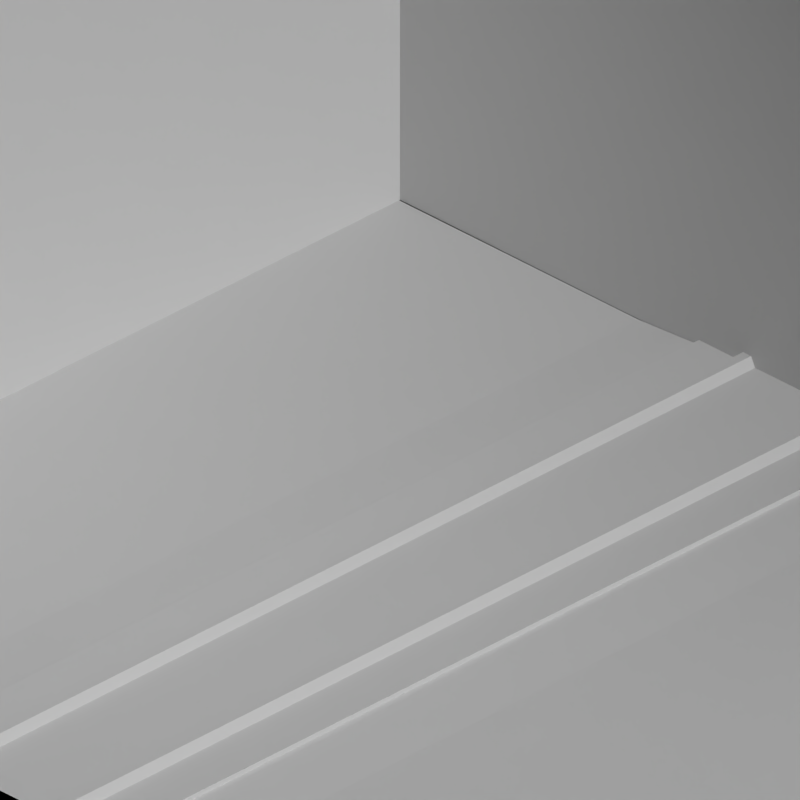 # Source: temp.blend  (saved by Blender 2.63.0; exported with 4.5.12 LTS)
import bpy
from mathutils import Matrix  # noqa: F401  (used for matrix-valued properties, if any)

bpy.ops.wm.read_factory_settings(use_empty=True)
scene = bpy.context.scene
scene.name = 'Scene'

# ---- collections
col_collection_1 = bpy.data.collections.new('Collection 1'); scene.collection.children.link(col_collection_1)
col_collection_2 = bpy.data.collections.new('Collection 2'); scene.collection.children.link(col_collection_2)

# ---- materials (node trees are filled in below, after node groups)
mat_rail_steelshiny = bpy.data.materials.new('Rail_SteelShiny')
mat_cc_normal = bpy.data.materials.new('CC_Normal')
mat_paint_white = bpy.data.materials.new('Paint_White')
mat_paint_black = bpy.data.materials.new('Paint_Black')
mat_glass_opaque = bpy.data.materials.new('Glass_Opaque')
mat_paint_yellow = bpy.data.materials.new('Paint_Yellow')
mat_special_shadowonlybackground = bpy.data.materials.new('Special_ShadowOnlyBackground')
mat_special_background = bpy.data.materials.new('Special_Background')
mat_special_shadowonly = bpy.data.materials.new('Special_ShadowOnly')

# ---- material node trees

# ---- world
world_world = bpy.data.worlds.new('World'); scene.world = world_world
world_world.color = (0.0, 0.0, 0.0)
world_world.use_sun_shadow = False
world_world.sun_shadow_jitter_overblur = 0.0
world_world.cycles.sampling_method = 'MANUAL'
world_world.cycles.sample_map_resolution = 256
world_world.light_settings.ao_factor = 0.5

# ---- cameras
cam_camera = bpy.data.cameras.new('Camera')
cam_camera.type = 'ORTHO'
cam_camera.clip_end = 100.0
cam_camera.lens = 35.0
cam_camera.sensor_width = 32.0
cam_camera.sensor_height = 18.0
cam_camera.ortho_scale = 1.414
cam_camera.dof.focus_distance = 0.0
cam_camera.dof.aperture_fstop = 128.0

# ---- lights
light_lamp = bpy.data.lights.new('Lamp', 'SUN')
light_lamp.transmission_factor = 0.0
light_lamp.cutoff_distance = 30.0
light_lamp.use_shadow = False
light_lamp.angle = 1.571
light_lamp.energy = 1.0
light_lamp.shadow_buffer_clip_start = 1.001
light_lamp.shadow_soft_size = 1.0
light_lamp.shadow_cascade_max_distance = 1000.0
light_lamp.cycles.use_multiple_importance_sampling = False
light_lamp_001 = bpy.data.lights.new('Lamp.001', 'SUN')
light_lamp_001.transmission_factor = 0.0
light_lamp_001.cutoff_distance = 30.0
light_lamp_001.angle = 1.571
light_lamp_001.energy = 1.0
light_lamp_001.shadow_buffer_clip_start = 1.001
light_lamp_001.shadow_soft_size = 1.0
light_lamp_001.shadow_cascade_max_distance = 1000.0
light_lamp_001.cycles.use_multiple_importance_sampling = False

# ---- meshes
me_cube_012 = bpy.data.meshes.new('Cube.012')
me_cube_012.from_pydata([(0.23, 0.27, 0.09), (0.23, 0.27, 0.41), (0.13, 0.27, 0.07), (0.13, 0.27, 0.44), (0.0, 0.27, 0.44), (0.2, 0.27, 0.07), (0.2, 0.27, 0.42), (0.13, 0.27, 0.43), (0.23, 0.27, 0.4), (0.0, 0.27, 0.43), (0.2, 0.27, 0.41), (0.0, 0.27, 0.07), (0.23, 0.47, 0.09), (0.23, 0.47, 0.41), (0.13, 0.5, 0.09), (0.13, 0.5, 0.41), (0.0, 0.5, 0.41), (0.2, 0.49, 0.09), (0.2, 0.49, 0.41), (0.13, 0.5, 0.4), (0.23, 0.47, 0.4), (0.0, 0.5, 0.4), (0.2, 0.49, 0.4), (0.0, 0.5, 0.09), (0.13, 0.44, 0.44), (0.0, 0.44, 0.44), (0.23, 0.44, 0.4), (0.23, 0.44, 0.09), (0.23, 0.44, 0.41), (0.13, 0.44, 0.07), (0.0, 0.44, 0.07), (0.2, 0.44, 0.42), (0.2, 0.44, 0.07), (0.13, 0.27, 0.24), (0.2, 0.27, 0.24), (0.0, 0.27, 0.24), (0.23, 0.27, 0.24), (0.13, 0.5, 0.24), (0.2, 0.49, 0.24), (0.0, 0.5, 0.24), (0.23, 0.47, 0.24), (0.23, 0.44, 0.24), (0.23, 0.3, 0.24), (0.2, 0.3, 0.07), (0.0, 0.3, 0.07), (0.23, 0.3, 0.09), (0.13, 0.3, 0.44), (0.2, 0.3, 0.42), (0.13, 0.3, 0.07), (0.23, 0.3, 0.41), (0.23, 0.3, 0.4), (0.0, 0.3, 0.44), (0.22, 0.433, 0.392), (0.22, 0.433, 0.248), (0.22, 0.307, 0.248), (0.22, 0.307, 0.392), (0.07, 0.27, 0.44), (0.07, 0.27, 0.07), (0.07, 0.27, 0.43), (0.07, 0.5, 0.41), (0.07, 0.5, 0.09), (0.07, 0.5, 0.4), (0.07, 0.44, 0.44), (0.07, 0.44, 0.07), (0.07, 0.27, 0.24), (0.07, 0.5, 0.24), (0.07, 0.3, 0.07), (0.07, 0.3, 0.44), (0.0765, 0.4995, 0.248), (0.0765, 0.4995, 0.392), (0.1935, 0.4905, 0.248), (0.1305, 0.4995, 0.248), (0.1935, 0.4905, 0.392), (0.1305, 0.4995, 0.392), (-4.257e-09, 0.51, 0.09), (-4.257e-09, 0.51, 0.23), (0.06, 0.51, 0.09), (0.06, 0.51, 0.23), (-0.19, 0.49, 0.1), (-0.19, 0.51, 0.1), (-0.11, 0.51, 0.1), (-0.11, 0.49, 0.1), (-0.19, 0.49, 0.12), (-0.19, 0.51, 0.12), (-0.11, 0.51, 0.12), (-0.11, 0.49, 0.12), (-0.19, 0.49, 0.13), (-0.19, 0.51, 0.13), (-0.13, 0.51, 0.13), (-0.13, 0.49, 0.13), (-0.19, 0.49, 0.15), (-0.19, 0.51, 0.15), (-0.13, 0.51, 0.15), (-0.13, 0.49, 0.15), (-0.19, 0.49, 0.16), (-0.19, 0.51, 0.16), (-0.15, 0.51, 0.16), (-0.15, 0.49, 0.16), (-0.19, 0.49, 0.18), (-0.19, 0.51, 0.18), (-0.15, 0.51, 0.18), (-0.15, 0.49, 0.18)], [], [(58, 56, 4, 9), (36, 8, 10, 34), (34, 10, 7, 33), (64, 58, 9, 35), (10, 6, 3, 7), (8, 1, 6, 10), (61, 21, 16, 59), (40, 38, 22, 20), (65, 61, 69, 68), (65, 39, 21, 61), (22, 19, 15, 18), (20, 22, 18, 13), (62, 24, 15, 59), (42, 50, 8, 36), (50, 49, 1, 8), (66, 48, 2, 57), (31, 28, 13, 18), (27, 32, 17, 12), (32, 29, 14, 17), (47, 46, 3, 6), (67, 46, 24, 62), (40, 20, 26, 41), (20, 13, 28, 26), (60, 14, 29, 63), (47, 49, 28, 31), (45, 43, 32, 27), (43, 48, 29, 32), (18, 15, 24, 31), (0, 36, 34, 5), (5, 34, 33, 2), (57, 64, 35, 11), (12, 17, 38, 40), (17, 14, 37, 38), (77, 75, 39, 65), (45, 42, 36, 0), (12, 40, 41, 27), (53, 52, 55, 54), (27, 41, 42, 45), (31, 24, 46, 47), (63, 29, 48, 66), (26, 28, 49, 50), (6, 1, 49, 47), (55, 52, 26, 50), (41, 26, 52, 53), (56, 3, 46, 67), (0, 5, 43, 45), (5, 2, 48, 43), (42, 41, 53, 54), (50, 42, 54, 55), (7, 3, 56, 58), (33, 7, 58, 64), (19, 61, 59, 15), (71, 70, 38, 37), (25, 62, 59, 16), (44, 66, 57, 11), (51, 67, 62, 25), (23, 60, 63, 30), (2, 33, 64, 57), (14, 60, 65, 37), (30, 63, 66, 44), (4, 56, 67, 51), (71, 68, 69, 73), (19, 22, 72, 73), (68, 71, 37, 65), (70, 71, 73, 72), (70, 72, 22, 38), (61, 19, 73, 69), (76, 74, 75, 77), (75, 74, 23, 39), (76, 77, 65, 60), (60, 23, 74, 76), (82, 83, 79, 78), (83, 84, 80, 79), (84, 85, 81, 80), (85, 82, 78, 81), (78, 79, 80, 81), (85, 84, 83, 82), (90, 91, 87, 86), (91, 92, 88, 87), (92, 93, 89, 88), (93, 90, 86, 89), (86, 87, 88, 89), (93, 92, 91, 90), (98, 99, 95, 94), (99, 100, 96, 95), (100, 101, 97, 96), (101, 98, 94, 97), (94, 95, 96, 97), (101, 100, 99, 98)])
me_cube_012.polygons.foreach_set('use_smooth', [1, 1, 1, 1, 1, 1, 1, 1, 1, 1, 1, 1, 1, 1, 1, 1, 1, 1, 1, 1, 1, 1, 1, 1, 1, 1, 1, 1, 1, 1, 1, 1, 1, 1, 1, 1, 1, 1, 1, 1, 1, 1, 1, 1, 1, 1, 1, 1, 1, 1, 1, 1, 1, 1, 1, 1, 1, 1, 1, 1, 1, 1, 1, 1, 1, 1, 1, 1, 1, 1, 1, 0, 0, 0, 0, 0, 0, 0, 0, 0, 0, 0, 0, 0, 0, 0, 0, 0, 0])
me_cube_012.polygons.foreach_set('material_index', [5, 5, 5, 5, 5, 5, 5, 5, 5, 5, 5, 5, 5, 5, 5, 5, 5, 5, 5, 5, 5, 5, 5, 5, 5, 5, 5, 5, 5, 5, 5, 5, 5, 5, 5, 5, 4, 5, 5, 5, 5, 5, 5, 5, 5, 5, 5, 5, 5, 5, 5, 5, 5, 5, 5, 5, 5, 5, 5, 5, 5, 4, 5, 5, 4, 5, 5, 5, 5, 5, 5, 0, 0, 0, 0, 0, 0, 0, 0, 0, 0, 0, 0, 0, 0, 0, 0, 0, 0])
me_cube_012.materials.append(mat_rail_steelshiny)
me_cube_012.materials.append(mat_cc_normal)
me_cube_012.materials.append(mat_paint_white)
me_cube_012.materials.append(mat_paint_black)
me_cube_012.materials.append(mat_glass_opaque)
me_cube_012.materials.append(mat_paint_yellow)
me_cube_012.use_remesh_preserve_volume = False
me_cube_012.use_remesh_preserve_attributes = False
me_cube_012.use_mirror_vertex_groups = False
me_cube_012.update()
me_cube_011 = bpy.data.meshes.new('Cube.011')
me_cube_011.from_pydata([(0.23, 0.24, 0.3631), (0.23, 0.24, 0.4), (0.23, 0.24, 0.3815), (0.23, 1.863e-09, 0.4), (0.23, -2.98e-08, 0.16), (0.23, 0.24, 0.16), (0.23, 0.24, 0.3446), (0.23, 0.24, 0.3262), (0.23, 0.24, 0.3077), (0.23, 0.24, 0.2892), (0.23, 0.24, 0.2708), (0.23, 0.24, 0.2523), (0.23, 0.24, 0.2338), (0.23, 0.24, 0.2154), (0.23, 0.24, 0.1969), (0.23, 0.24, 0.1785), (0.23, -5.731e-10, 0.3815), (0.23, -3.009e-09, 0.3631), (0.23, -5.445e-09, 0.3446), (0.23, -7.88e-09, 0.3262), (0.23, -1.032e-08, 0.3077), (0.23, -1.275e-08, 0.2892), (0.23, -1.519e-08, 0.2708), (0.23, -1.762e-08, 0.2523), (0.23, -2.006e-08, 0.2338), (0.23, -2.25e-08, 0.2154), (0.23, -2.493e-08, 0.1969), (0.23, -2.737e-08, 0.1785), (0.18, 0.24, 0.3631), (0.18, 0.24, 0.3446), (0.18, 0.24, 0.3262), (0.18, 0.24, 0.3077), (0.18, 0.24, 0.2892), (0.18, 0.24, 0.2708), (0.18, 0.24, 0.2523), (0.18, 0.24, 0.2338), (0.18, 0.24, 0.2154), (0.18, 0.24, 0.1969), (0.18, -3.009e-09, 0.3631), (0.18, -5.445e-09, 0.3446), (0.18, -7.88e-09, 0.3262), (0.18, -1.032e-08, 0.3077), (0.18, -1.275e-08, 0.2892), (0.18, -1.519e-08, 0.2708), (0.18, -1.762e-08, 0.2523), (0.18, -2.006e-08, 0.2338), (0.18, -2.25e-08, 0.2154), (0.18, -2.493e-08, 0.1969)], [], [(16, 3, 1, 2), (4, 27, 15, 5), (27, 26, 14, 15), (25, 24, 12, 13), (43, 33, 10, 22), (23, 22, 10, 11), (17, 0, 28, 38), (21, 20, 8, 9), (35, 34, 11, 12), (19, 18, 6, 7), (17, 16, 2, 0), (47, 46, 36, 37), (45, 44, 34, 35), (43, 42, 32, 33), (41, 40, 30, 31), (39, 38, 28, 29), (31, 30, 7, 8), (21, 9, 32, 42), (47, 37, 14, 26), (37, 36, 13, 14), (41, 31, 8, 20), (25, 13, 36, 46), (33, 32, 9, 10), (19, 7, 30, 40), (29, 28, 0, 6), (45, 35, 12, 24), (39, 29, 6, 18), (23, 11, 34, 44)])
me_cube_011.polygons.foreach_set('material_index', [1, 1, 1, 1, 3, 1, 3, 1, 3, 1, 1, 3, 3, 3, 3, 3, 3, 3, 3, 3, 3, 3, 3, 3, 3, 3, 3, 3])
me_cube_011.materials.append(mat_rail_steelshiny)
me_cube_011.materials.append(mat_cc_normal)
me_cube_011.materials.append(mat_paint_white)
me_cube_011.materials.append(mat_paint_black)
me_cube_011.materials.append(mat_glass_opaque)
me_cube_011.materials.append(mat_paint_yellow)
me_cube_011.use_remesh_preserve_volume = False
me_cube_011.use_remesh_preserve_attributes = False
me_cube_011.use_mirror_vertex_groups = False
me_cube_011.update()
me_cube_010 = bpy.data.meshes.new('Cube.010')
me_cube_010.from_pydata([(0.23, 0.27, 0.09), (0.23, 0.27, 0.41), (0.13, 0.27, 0.07), (0.13, 0.27, 0.44), (0.0, 0.27, 0.44), (0.2, 0.27, 0.07), (0.2, 0.27, 0.42), (0.13, 0.27, 0.43), (0.23, 0.27, 0.4), (0.0, 0.27, 0.43), (0.2, 0.27, 0.41), (0.0, 0.27, 0.07), (0.13, 0.27, 0.24), (0.2, 0.27, 0.24), (0.0, 0.27, 0.24), (0.23, 0.27, 0.24), (0.07, 0.27, 0.44), (0.07, 0.27, 0.07), (0.07, 0.27, 0.43), (0.07, 0.27, 0.24), (0.23, 0.0, 0.09), (0.13, 0.0, 0.07), (0.2, 0.0, 0.42), (0.07, 0.0, 0.44), (0.13, 0.23, 0.45), (0.07, 0.23, 0.45), (0.0, 0.24, 0.44), (0.07, 0.24, 0.44), (0.13, 0.24, 0.44), (0.2, 0.24, 0.42), (0.0, 0.24, 0.07), (0.07, 0.24, 0.07), (0.23, 0.24, 0.4), (0.23, 0.24, 0.24), (0.23, 0.24, 0.41), (0.23, 0.24, 0.09), (0.13, 0.24, 0.07), (0.2, 0.24, 0.07), (0.07, 0.0, 0.07), (0.23, 0.0, 0.41), (0.0, 0.0, 0.07), (0.2, 0.0, 0.07), (0.13, 0.0, 0.45), (0.0, 1.863e-09, 0.44), (0.13, 1.863e-09, 0.44), (0.23, 1.863e-09, 0.4), (0.07, 1.863e-09, 0.45), (0.13, 0.27, 0.16), (0.2, 0.27, 0.16), (0.0, 0.27, 0.16), (0.23, 0.27, 0.16), (0.07, 0.27, 0.16), (0.23, -2.98e-08, 0.16), (0.23, 0.24, 0.16)], [], [(18, 9, 4, 16), (15, 13, 10, 8), (13, 12, 7, 10), (19, 14, 9, 18), (10, 7, 3, 6), (8, 10, 6, 1), (50, 48, 13, 15), (48, 47, 12, 13), (51, 49, 14, 19), (7, 18, 16, 3), (12, 19, 18, 7), (47, 51, 19, 12), (27, 28, 3, 16), (31, 30, 11, 17), (53, 35, 0, 50), (29, 34, 1, 6), (35, 37, 5, 0), (37, 36, 2, 5), (16, 4, 26, 27), (6, 3, 28, 29), (28, 27, 25, 24), (15, 8, 32, 33), (8, 1, 34, 32), (17, 2, 36, 31), (38, 40, 30, 31), (46, 42, 24, 25), (32, 34, 39, 45), (24, 42, 44, 28), (0, 5, 48, 50), (5, 2, 47, 48), (17, 11, 49, 51), (2, 17, 51, 47), (33, 53, 50, 15), (23, 44, 42, 46), (29, 28, 44, 22), (22, 39, 34, 29), (20, 41, 37, 35), (41, 21, 36, 37), (27, 26, 43, 23), (31, 36, 21, 38), (27, 23, 46, 25), (20, 35, 53, 52)])
me_cube_010.polygons.foreach_set('use_smooth', [True] * 42)
me_cube_010.polygons.foreach_set('material_index', [1, 1, 1, 1, 1, 1, 1, 1, 1, 1, 1, 1, 1, 1, 5, 1, 1, 1, 1, 1, 0, 1, 1, 1, 1, 0, 1, 0, 1, 1, 1, 1, 1, 0, 1, 1, 1, 1, 1, 1, 0, 5])
me_cube_010.materials.append(mat_rail_steelshiny)
me_cube_010.materials.append(mat_cc_normal)
me_cube_010.materials.append(mat_paint_white)
me_cube_010.materials.append(mat_paint_black)
me_cube_010.materials.append(mat_glass_opaque)
me_cube_010.materials.append(mat_paint_yellow)
me_cube_010.use_remesh_preserve_volume = False
me_cube_010.use_remesh_preserve_attributes = False
me_cube_010.use_mirror_vertex_groups = False
me_cube_010.update()
me_cube_001 = bpy.data.meshes.new('Cube.001')
me_cube_001.from_pydata([(0.18, 0.45, -0.03), (0.2, 0.47, 0.09), (0.2, -1.49e-08, 0.09), (0.18, -1.49e-08, -0.03), (0.0, 0.25, -0.03), (0.0, 0.25, 0.09), (0.0, -1.49e-08, 0.09), (0.0, -1.49e-08, -0.03), (0.18, 0.25, -0.03), (0.2, 0.25, 0.09), (0.0, 0.45, -0.03), (0.0, 0.47, 0.09), (3.584e-08, 0.48, 0.0), (3.759e-08, 0.46, 1.49e-08), (0.15, 0.46, 1.49e-08), (0.15, 0.48, 0.0), (0.15, 0.48, 0.07), (0.15, 0.46, 0.07), (3.759e-08, 0.46, 0.07), (3.584e-08, 0.48, 0.07), (0.1, 0.48, 0.01), (0.1, 0.5, 0.01), (0.1077, 0.48, 0.01152), (0.1077, 0.5, 0.01152), (0.1141, 0.48, 0.01586), (0.1141, 0.5, 0.01586), (0.1185, 0.48, 0.02235), (0.1185, 0.5, 0.02235), (0.12, 0.48, 0.03), (0.12, 0.5, 0.03), (0.1185, 0.48, 0.03765), (0.1185, 0.5, 0.03765), (0.1141, 0.48, 0.04414), (0.1141, 0.5, 0.04414), (0.1077, 0.48, 0.04848), (0.1077, 0.5, 0.04848), (0.1, 0.48, 0.05), (0.1, 0.5, 0.05), (0.09235, 0.48, 0.04848), (0.09235, 0.5, 0.04848), (0.08586, 0.48, 0.04414), (0.08586, 0.5, 0.04414), (0.08152, 0.48, 0.03765), (0.08152, 0.5, 0.03765), (0.08, 0.48, 0.03), (0.08, 0.5, 0.03), (0.08152, 0.48, 0.02235), (0.08152, 0.5, 0.02235), (0.08586, 0.48, 0.01586), (0.08586, 0.5, 0.01586), (0.09235, 0.48, 0.01152), (0.09235, 0.5, 0.01152), (0.1, 0.5, -1.863e-08), (0.1115, 0.5, 0.002284), (0.1212, 0.5, 0.008787), (0.1277, 0.5, 0.01852), (0.13, 0.5, 0.03), (0.1277, 0.5, 0.04148), (0.1212, 0.5, 0.05121), (0.1115, 0.5, 0.05772), (0.1, 0.5, 0.06), (0.08852, 0.5, 0.05772), (0.07879, 0.5, 0.05121), (0.07228, 0.5, 0.04148), (0.07, 0.5, 0.03), (0.07228, 0.5, 0.01852), (0.07879, 0.5, 0.008787), (0.08852, 0.5, 0.002284), (0.1, 0.51, -2.285e-08), (0.1115, 0.51, 0.002284), (0.1212, 0.51, 0.008787), (0.1277, 0.51, 0.01852), (0.13, 0.51, 0.03), (0.1277, 0.51, 0.04148), (0.1212, 0.51, 0.05121), (0.1115, 0.51, 0.05772), (0.1, 0.51, 0.06), (0.08852, 0.51, 0.05772), (0.07879, 0.51, 0.05121), (0.07228, 0.51, 0.04148), (0.07, 0.51, 0.03), (0.07228, 0.51, 0.01852), (0.07879, 0.51, 0.008787), (0.08852, 0.51, 0.002284), (0.158, 0.16, -0.002), (0.1465, 0.16, -0.004284), (0.1368, 0.16, -0.01079), (0.1303, 0.16, -0.02052), (0.1706, 0.17, -0.001512), (0.1813, 0.17, -0.008665), (0.1885, 0.17, -0.01937), (0.191, 0.17, -0.032), (0.1465, 0.19, -0.05972), (0.1368, 0.19, -0.05321), (0.1303, 0.19, -0.04348), (0.128, 0.19, -0.032), (0.158, 0.17, -0.065), (0.1813, 0.17, -0.05533), (0.1885, 0.17, -0.04463), (0.1706, 0.17, -0.06249), (0.158, 0.1, -0.062), (0.1695, 0.1, -0.05972), (0.1792, 0.1, -0.05321), (0.1857, 0.1, -0.04348), (0.1695, 0.19, -0.004284), (0.1792, 0.19, -0.01079), (0.1857, 0.19, -0.02052), (0.188, 0.19, -0.032), (0.1303, 0.19, -0.02052), (0.1368, 0.19, -0.01079), (0.1465, 0.19, -0.004284), (0.158, 0.19, -0.002), (0.158, 0.1, -0.002), (0.1465, 0.1, -0.004284), (0.1368, 0.1, -0.01079), (0.1303, 0.1, -0.02052), (0.128, 0.16, -0.032), (0.1303, 0.16, -0.04348), (0.1368, 0.16, -0.05321), (0.1465, 0.16, -0.05972), (0.158, 0.07, -0.002), (0.1695, 0.07, -0.004284), (0.1792, 0.07, -0.01079), (0.1857, 0.07, -0.02052), (0.158, 0.07, -0.062), (0.1465, 0.07, -0.05972), (0.1368, 0.07, -0.05321), (0.1303, 0.07, -0.04348), (0.1706, 0.18, -0.06249), (0.1885, 0.18, -0.04463), (0.1813, 0.18, -0.05533), (0.158, 0.18, -0.065), (0.191, 0.18, -0.032), (0.1885, 0.18, -0.01937), (0.1813, 0.18, -0.008665), (0.1706, 0.18, -0.001512), (0.188, 0.07, -0.032), (0.1857, 0.07, -0.04348), (0.1792, 0.07, -0.05321), (0.1695, 0.07, -0.05972), (0.128, 0.07, -0.032), (0.1303, 0.07, -0.02052), (0.1368, 0.07, -0.01079), (0.1465, 0.07, -0.004284), (0.1695, 0.16, -0.05972), (0.1857, 0.16, -0.04348), (0.1792, 0.16, -0.05321), (0.158, 0.16, -0.062), (0.158, 0.09, 0.001), (0.1454, 0.09, -0.001512), (0.1347, 0.09, -0.008665), (0.1275, 0.09, -0.01937), (0.125, 0.09, -0.032), (0.1275, 0.09, -0.04463), (0.1347, 0.09, -0.05533), (0.1454, 0.09, -0.06249), (0.158, 0.09, -0.065), (0.1706, 0.09, -0.06249), (0.1813, 0.09, -0.05533), (0.1885, 0.09, -0.04463), (0.191, 0.09, -0.032), (0.1885, 0.09, -0.01937), (0.1813, 0.09, -0.008665), (0.1706, 0.09, -0.001512), (0.1275, 0.08, -0.04463), (0.1813, 0.08, -0.05533), (0.1706, 0.08, -0.001512), (0.1813, 0.08, -0.008665), (0.191, 0.08, -0.032), (0.1275, 0.08, -0.01937), (0.1454, 0.08, -0.001512), (0.1347, 0.08, -0.008665), (0.125, 0.08, -0.032), (0.1347, 0.08, -0.05533), (0.1454, 0.08, -0.06249), (0.158, 0.08, -0.065), (0.1706, 0.08, -0.06249), (0.1885, 0.08, -0.04463), (0.1885, 0.08, -0.01937), (0.158, 0.08, 0.001), (0.1465, 0.05, -0.004284), (0.1465, 0.21, -0.004284), (0.1368, 0.05, -0.01079), (0.1368, 0.21, -0.01079), (0.1303, 0.05, -0.02052), (0.1303, 0.21, -0.02052), (0.128, 0.05, -0.032), (0.128, 0.21, -0.032), (0.1303, 0.05, -0.04348), (0.1303, 0.21, -0.04348), (0.1368, 0.05, -0.05321), (0.1368, 0.21, -0.05321), (0.1857, 0.05, -0.02052), (0.1857, 0.21, -0.02052), (0.1792, 0.05, -0.01079), (0.1792, 0.21, -0.01079), (0.1695, 0.05, -0.004284), (0.1695, 0.21, -0.004284), (0.158, 0.05, -0.002), (0.158, 0.21, -0.002), (0.1465, 0.05, -0.05972), (0.1465, 0.21, -0.05972), (0.158, 0.05, -0.062), (0.158, 0.21, -0.062), (0.1695, 0.05, -0.05972), (0.1695, 0.21, -0.05972), (0.1792, 0.05, -0.05321), (0.1792, 0.21, -0.05321), (0.1857, 0.05, -0.04348), (0.1857, 0.21, -0.04348), (0.188, 0.05, -0.032), (0.188, 0.21, -0.032), (0.1465, 0.1, -0.05972), (0.1368, 0.1, -0.05321), (0.1303, 0.1, -0.04348), (0.128, 0.1, -0.032), (0.1275, 0.18, -0.01937), (0.1347, 0.18, -0.008665), (0.1454, 0.18, -0.001512), (0.158, 0.18, 0.001), (0.188, 0.1, -0.032), (0.1857, 0.1, -0.02052), (0.1792, 0.1, -0.01079), (0.1695, 0.1, -0.004284), (0.158, 0.17, 0.001), (0.1454, 0.17, -0.001512), (0.1347, 0.17, -0.008665), (0.1275, 0.17, -0.01937), (0.158, 0.19, -0.062), (0.1695, 0.19, -0.05972), (0.1792, 0.19, -0.05321), (0.1857, 0.19, -0.04348), (0.1695, 0.16, -0.004284), (0.1792, 0.16, -0.01079), (0.1857, 0.16, -0.02052), (0.188, 0.16, -0.032), (0.125, 0.18, -0.032), (0.1275, 0.18, -0.04463), (0.1347, 0.18, -0.05533), (0.1454, 0.18, -0.06249), (0.125, 0.17, -0.032), (0.1275, 0.17, -0.04463), (0.1347, 0.17, -0.05533), (0.1454, 0.17, -0.06249), (0.158, 0.4, -0.002), (0.1465, 0.4, -0.004284), (0.1368, 0.4, -0.01079), (0.1303, 0.4, -0.02052), (0.1706, 0.41, -0.001512), (0.1813, 0.41, -0.008665), (0.1885, 0.41, -0.01937), (0.191, 0.41, -0.032), (0.1465, 0.43, -0.05972), (0.1368, 0.43, -0.05321), (0.1303, 0.43, -0.04348), (0.128, 0.43, -0.032), (0.158, 0.41, -0.065), (0.1813, 0.41, -0.05533), (0.1885, 0.41, -0.04463), (0.1706, 0.41, -0.06249), (0.158, 0.34, -0.062), (0.1695, 0.34, -0.05972), (0.1792, 0.34, -0.05321), (0.1857, 0.34, -0.04348), (0.1695, 0.43, -0.004284), (0.1792, 0.43, -0.01079), (0.1857, 0.43, -0.02052), (0.188, 0.43, -0.032), (0.1303, 0.43, -0.02052), (0.1368, 0.43, -0.01079), (0.1465, 0.43, -0.004284), (0.158, 0.43, -0.002), (0.158, 0.34, -0.002), (0.1465, 0.34, -0.004284), (0.1368, 0.34, -0.01079), (0.1303, 0.34, -0.02052), (0.128, 0.4, -0.032), (0.1303, 0.4, -0.04348), (0.1368, 0.4, -0.05321), (0.1465, 0.4, -0.05972), (0.158, 0.31, -0.002), (0.1695, 0.31, -0.004284), (0.1792, 0.31, -0.01079), (0.1857, 0.31, -0.02052), (0.158, 0.31, -0.062), (0.1465, 0.31, -0.05972), (0.1368, 0.31, -0.05321), (0.1303, 0.31, -0.04348), (0.1706, 0.42, -0.06249), (0.1885, 0.42, -0.04463), (0.1813, 0.42, -0.05533), (0.158, 0.42, -0.065), (0.191, 0.42, -0.032), (0.1885, 0.42, -0.01937), (0.1813, 0.42, -0.008665), (0.1706, 0.42, -0.001512), (0.188, 0.31, -0.032), (0.1857, 0.31, -0.04348), (0.1792, 0.31, -0.05321), (0.1695, 0.31, -0.05972), (0.128, 0.31, -0.032), (0.1303, 0.31, -0.02052), (0.1368, 0.31, -0.01079), (0.1465, 0.31, -0.004284), (0.1695, 0.4, -0.05972), (0.1857, 0.4, -0.04348), (0.1792, 0.4, -0.05321), (0.158, 0.4, -0.062), (0.158, 0.33, 0.001), (0.1454, 0.33, -0.001512), (0.1347, 0.33, -0.008665), (0.1275, 0.33, -0.01937), (0.125, 0.33, -0.032), (0.1275, 0.33, -0.04463), (0.1347, 0.33, -0.05533), (0.1454, 0.33, -0.06249), (0.158, 0.33, -0.065), (0.1706, 0.33, -0.06249), (0.1813, 0.33, -0.05533), (0.1885, 0.33, -0.04463), (0.191, 0.33, -0.032), (0.1885, 0.33, -0.01937), (0.1813, 0.33, -0.008665), (0.1706, 0.33, -0.001512), (0.1275, 0.32, -0.04463), (0.1813, 0.32, -0.05533), (0.1706, 0.32, -0.001512), (0.1813, 0.32, -0.008665), (0.191, 0.32, -0.032), (0.1275, 0.32, -0.01937), (0.1454, 0.32, -0.001512), (0.1347, 0.32, -0.008665), (0.125, 0.32, -0.032), (0.1347, 0.32, -0.05533), (0.1454, 0.32, -0.06249), (0.158, 0.32, -0.065), (0.1706, 0.32, -0.06249), (0.1885, 0.32, -0.04463), (0.1885, 0.32, -0.01937), (0.158, 0.32, 0.001), (0.1465, 0.29, -0.004284), (0.1465, 0.45, -0.004284), (0.1368, 0.29, -0.01079), (0.1368, 0.45, -0.01079), (0.1303, 0.29, -0.02052), (0.1303, 0.45, -0.02052), (0.128, 0.29, -0.032), (0.128, 0.45, -0.032), (0.1303, 0.29, -0.04348), (0.1303, 0.45, -0.04348), (0.1368, 0.29, -0.05321), (0.1368, 0.45, -0.05321), (0.1857, 0.29, -0.02052), (0.1857, 0.45, -0.02052), (0.1792, 0.29, -0.01079), (0.1792, 0.45, -0.01079), (0.1695, 0.29, -0.004284), (0.1695, 0.45, -0.004284), (0.158, 0.29, -0.002), (0.158, 0.45, -0.002), (0.1465, 0.29, -0.05972), (0.1465, 0.45, -0.05972), (0.158, 0.29, -0.062), (0.158, 0.45, -0.062), (0.1695, 0.29, -0.05972), (0.1695, 0.45, -0.05972), (0.1792, 0.29, -0.05321), (0.1792, 0.45, -0.05321), (0.1857, 0.29, -0.04348), (0.1857, 0.45, -0.04348), (0.188, 0.29, -0.032), (0.188, 0.45, -0.032), (0.1465, 0.34, -0.05972), (0.1368, 0.34, -0.05321), (0.1303, 0.34, -0.04348), (0.128, 0.34, -0.032), (0.1275, 0.42, -0.01937), (0.1347, 0.42, -0.008665), (0.1454, 0.42, -0.001512), (0.158, 0.42, 0.001), (0.188, 0.34, -0.032), (0.1857, 0.34, -0.02052), (0.1792, 0.34, -0.01079), (0.1695, 0.34, -0.004284), (0.158, 0.41, 0.001), (0.1454, 0.41, -0.001512), (0.1347, 0.41, -0.008665), (0.1275, 0.41, -0.01937), (0.158, 0.43, -0.062), (0.1695, 0.43, -0.05972), (0.1792, 0.43, -0.05321), (0.1857, 0.43, -0.04348), (0.1695, 0.4, -0.004284), (0.1792, 0.4, -0.01079), (0.1857, 0.4, -0.02052), (0.188, 0.4, -0.032), (0.125, 0.42, -0.032), (0.1275, 0.42, -0.04463), (0.1347, 0.42, -0.05533), (0.1454, 0.42, -0.06249), (0.125, 0.41, -0.032), (0.1275, 0.41, -0.04463), (0.1347, 0.41, -0.05533), (0.1454, 0.41, -0.06249), (0.195, 0.465, 0.06), (0.195, -1.49e-08, 0.06), (0.195, 0.25, 0.06), (0.0, 0.465, 0.06), (0.0, 0.4594, 0.02625), (0.1894, 0.25, 0.02625), (0.1894, -1.49e-08, 0.02625), (0.1894, 0.4594, 0.02625)], [], [(408, 411, 0, 10), (4, 10, 0, 8), (409, 410, 3, 8), (411, 409, 8, 0), (2, 9, 5, 6), (7, 4, 8, 3), (9, 1, 11, 5), (18, 17, 14, 13), (19, 18, 13, 12), (16, 19, 12, 15), (15, 14, 17, 16), (12, 13, 14, 15), (19, 16, 17, 18), (20, 21, 23, 22), (22, 23, 25, 24), (24, 25, 27, 26), (26, 27, 29, 28), (28, 29, 31, 30), (30, 31, 33, 32), (32, 33, 35, 34), (34, 35, 37, 36), (36, 37, 39, 38), (38, 39, 41, 40), (40, 41, 43, 42), (42, 43, 45, 44), (44, 45, 47, 46), (46, 47, 49, 48), (51, 49, 66, 67), (50, 51, 21, 20), (48, 49, 51, 50), (20, 22, 24, 26, 28, 30, 32, 34, 36, 38, 40, 42, 44, 46, 48, 50), (66, 65, 81, 82), (47, 45, 64, 65), (23, 21, 52, 53), (43, 41, 62, 63), (39, 37, 60, 61), (35, 33, 58, 59), (31, 29, 56, 57), (27, 25, 54, 55), (21, 51, 67, 52), (49, 47, 65, 66), (45, 43, 63, 64), (41, 39, 61, 62), (37, 35, 59, 60), (33, 31, 57, 58), (29, 27, 55, 56), (25, 23, 53, 54), (69, 68, 83, 82, 81, 80, 79, 78, 77, 76, 75, 74, 73, 72, 71, 70), (60, 59, 75, 76), (54, 53, 69, 70), (67, 66, 82, 83), (61, 60, 76, 77), (55, 54, 70, 71), (52, 67, 83, 68), (62, 61, 77, 78), (56, 55, 71, 72), (63, 62, 78, 79), (57, 56, 72, 73), (64, 63, 79, 80), (58, 57, 73, 74), (65, 64, 80, 81), (59, 58, 74, 75), (53, 52, 68, 69), (229, 128, 131, 228), (153, 164, 172, 152), (89, 233, 234, 90), (209, 231, 230, 207), (201, 92, 93, 191), (181, 110, 111, 199), (236, 240, 227, 216), (207, 230, 229, 205), (177, 137, 138, 165), (216, 227, 226, 217), (104, 135, 134, 105), (105, 134, 133, 106), (203, 228, 92, 201), (195, 105, 106, 193), (187, 95, 108, 185), (160, 168, 177, 159), (109, 217, 218, 110), (108, 216, 217, 109), (205, 229, 228, 203), (191, 93, 94, 189), (99, 144, 147, 96), (145, 103, 102, 146), (234, 221, 220, 235), (86, 114, 113, 85), (233, 222, 221, 234), (134, 89, 90, 133), (95, 236, 216, 108), (119, 212, 213, 118), (189, 94, 95, 187), (118, 213, 214, 117), (232, 223, 222, 233), (152, 172, 169, 151), (211, 107, 231, 209), (228, 131, 239, 92), (235, 220, 103, 145), (185, 108, 109, 183), (193, 106, 107, 211), (84, 112, 223, 232), (174, 125, 126, 173), (146, 102, 101, 144), (183, 109, 110, 181), (175, 124, 125, 174), (98, 145, 146, 97), (117, 214, 215, 116), (171, 142, 143, 170), (147, 100, 212, 119), (87, 115, 114, 86), (133, 90, 91, 132), (199, 111, 104, 197), (116, 215, 115, 87), (197, 104, 105, 195), (85, 113, 112, 84), (170, 143, 120, 179), (144, 101, 100, 147), (176, 139, 124, 175), (93, 238, 237, 94), (215, 152, 151, 115), (222, 162, 161, 221), (212, 155, 154, 213), (113, 149, 148, 112), (103, 159, 158, 102), (214, 153, 152, 215), (223, 163, 162, 222), (100, 156, 155, 212), (115, 151, 150, 114), (220, 160, 159, 103), (213, 154, 153, 214), (112, 148, 163, 223), (114, 150, 149, 113), (101, 157, 156, 100), (102, 158, 157, 101), (221, 161, 160, 220), (163, 166, 167, 162), (199, 197, 195, 193, 211, 209, 207, 205, 203, 201, 191, 189, 187, 185, 183, 181), (142, 182, 180, 143), (143, 180, 198, 120), (196, 198, 180, 182, 184, 186, 188, 190, 200, 202, 204, 206, 208, 210, 192, 194), (141, 184, 182, 142), (140, 186, 184, 141), (127, 188, 186, 140), (136, 210, 208, 137), (123, 192, 210, 136), (122, 194, 192, 123), (121, 196, 194, 122), (120, 198, 196, 121), (126, 190, 188, 127), (125, 200, 190, 126), (124, 202, 200, 125), (139, 204, 202, 124), (138, 206, 204, 139), (137, 208, 206, 138), (92, 239, 238, 93), (240, 116, 87, 227), (159, 177, 165, 158), (107, 132, 129, 231), (230, 130, 128, 229), (231, 129, 130, 230), (238, 242, 241, 237), (94, 237, 236, 95), (162, 167, 178, 161), (110, 218, 219, 111), (155, 174, 173, 154), (111, 219, 135, 104), (106, 133, 132, 107), (129, 98, 97, 130), (135, 88, 89, 134), (128, 99, 96, 131), (156, 175, 174, 155), (237, 241, 240, 236), (167, 122, 123, 178), (217, 226, 225, 218), (151, 169, 171, 150), (131, 96, 243, 239), (219, 224, 88, 135), (161, 178, 168, 160), (227, 87, 86, 226), (130, 97, 99, 128), (239, 243, 242, 238), (218, 225, 224, 219), (132, 91, 98, 129), (165, 138, 139, 176), (225, 85, 84, 224), (226, 86, 85, 225), (242, 118, 117, 241), (96, 147, 119, 243), (173, 126, 127, 164), (224, 84, 232, 88), (97, 146, 144, 99), (90, 234, 235, 91), (164, 127, 140, 172), (91, 235, 145, 98), (88, 232, 233, 89), (241, 117, 116, 240), (166, 121, 122, 167), (243, 119, 118, 242), (157, 176, 175, 156), (149, 170, 179, 148), (179, 120, 121, 166), (178, 123, 136, 168), (168, 136, 137, 177), (169, 141, 142, 171), (150, 171, 170, 149), (172, 140, 141, 169), (154, 173, 164, 153), (148, 179, 166, 163), (158, 165, 176, 157), (389, 288, 291, 388), (313, 324, 332, 312), (249, 393, 394, 250), (369, 391, 390, 367), (361, 252, 253, 351), (341, 270, 271, 359), (396, 400, 387, 376), (367, 390, 389, 365), (337, 297, 298, 325), (376, 387, 386, 377), (264, 295, 294, 265), (265, 294, 293, 266), (363, 388, 252, 361), (355, 265, 266, 353), (347, 255, 268, 345), (320, 328, 337, 319), (269, 377, 378, 270), (268, 376, 377, 269), (365, 389, 388, 363), (351, 253, 254, 349), (259, 304, 307, 256), (305, 263, 262, 306), (394, 381, 380, 395), (246, 274, 273, 245), (393, 382, 381, 394), (294, 249, 250, 293), (255, 396, 376, 268), (279, 372, 373, 278), (349, 254, 255, 347), (278, 373, 374, 277), (392, 383, 382, 393), (312, 332, 329, 311), (371, 267, 391, 369), (388, 291, 399, 252), (395, 380, 263, 305), (345, 268, 269, 343), (353, 266, 267, 371), (244, 272, 383, 392), (334, 285, 286, 333), (306, 262, 261, 304), (343, 269, 270, 341), (335, 284, 285, 334), (258, 305, 306, 257), (277, 374, 375, 276), (331, 302, 303, 330), (307, 260, 372, 279), (247, 275, 274, 246), (293, 250, 251, 292), (359, 271, 264, 357), (276, 375, 275, 247), (357, 264, 265, 355), (245, 273, 272, 244), (330, 303, 280, 339), (304, 261, 260, 307), (336, 299, 284, 335), (253, 398, 397, 254), (375, 312, 311, 275), (382, 322, 321, 381), (372, 315, 314, 373), (273, 309, 308, 272), (263, 319, 318, 262), (374, 313, 312, 375), (383, 323, 322, 382), (260, 316, 315, 372), (275, 311, 310, 274), (380, 320, 319, 263), (373, 314, 313, 374), (272, 308, 323, 383), (274, 310, 309, 273), (261, 317, 316, 260), (262, 318, 317, 261), (381, 321, 320, 380), (323, 326, 327, 322), (359, 357, 355, 353, 371, 369, 367, 365, 363, 361, 351, 349, 347, 345, 343, 341), (302, 342, 340, 303), (303, 340, 358, 280), (356, 358, 340, 342, 344, 346, 348, 350, 360, 362, 364, 366, 368, 370, 352, 354), (301, 344, 342, 302), (300, 346, 344, 301), (287, 348, 346, 300), (296, 370, 368, 297), (283, 352, 370, 296), (282, 354, 352, 283), (281, 356, 354, 282), (280, 358, 356, 281), (286, 350, 348, 287), (285, 360, 350, 286), (284, 362, 360, 285), (299, 364, 362, 284), (298, 366, 364, 299), (297, 368, 366, 298), (252, 399, 398, 253), (400, 276, 247, 387), (319, 337, 325, 318), (267, 292, 289, 391), (390, 290, 288, 389), (391, 289, 290, 390), (398, 402, 401, 397), (254, 397, 396, 255), (322, 327, 338, 321), (270, 378, 379, 271), (315, 334, 333, 314), (271, 379, 295, 264), (266, 293, 292, 267), (289, 258, 257, 290), (295, 248, 249, 294), (288, 259, 256, 291), (316, 335, 334, 315), (397, 401, 400, 396), (327, 282, 283, 338), (377, 386, 385, 378), (311, 329, 331, 310), (291, 256, 403, 399), (379, 384, 248, 295), (321, 338, 328, 320), (387, 247, 246, 386), (290, 257, 259, 288), (399, 403, 402, 398), (378, 385, 384, 379), (292, 251, 258, 289), (325, 298, 299, 336), (385, 245, 244, 384), (386, 246, 245, 385), (402, 278, 277, 401), (256, 307, 279, 403), (333, 286, 287, 324), (384, 244, 392, 248), (257, 306, 304, 259), (250, 394, 395, 251), (324, 287, 300, 332), (251, 395, 305, 258), (248, 392, 393, 249), (401, 277, 276, 400), (326, 281, 282, 327), (403, 279, 278, 402), (317, 336, 335, 316), (309, 330, 339, 308), (339, 280, 281, 326), (338, 283, 296, 328), (328, 296, 297, 337), (329, 301, 302, 331), (310, 331, 330, 309), (332, 300, 301, 329), (314, 333, 324, 313), (308, 339, 326, 323), (318, 325, 336, 317), (11, 1, 404, 407), (9, 2, 405, 406), (1, 9, 406, 404), (406, 405, 410, 409), (404, 406, 409, 411), (407, 404, 411, 408)])
me_cube_001.polygons.foreach_set('use_smooth', [0, 0, 0, 0, 0, 0, 0, 0, 0, 0, 0, 0, 0, 0, 0, 0, 0, 0, 0, 0, 0, 0, 0, 0, 0, 0, 0, 0, 0, 0, 0, 0, 0, 0, 0, 0, 0, 0, 0, 0, 0, 0, 0, 0, 0, 0, 0, 0, 0, 0, 0, 0, 0, 0, 0, 0, 0, 0, 0, 0, 0, 0, 0, 1, 1, 1, 1, 1, 1, 1, 1, 1, 1, 1, 1, 1, 1, 1, 1, 1, 1, 1, 1, 1, 1, 1, 1, 1, 1, 1, 1, 1, 1, 1, 1, 1, 1, 1, 1, 1, 1, 1, 1, 1, 1, 1, 1, 1, 1, 1, 1, 1, 1, 1, 1, 1, 1, 1, 1, 1, 1, 1, 1, 1, 1, 1, 1, 1, 1, 1, 1, 1, 1, 1, 1, 1, 1, 1, 1, 1, 1, 1, 1, 1, 1, 1, 1, 1, 1, 1, 1, 1, 1, 1, 1, 1, 1, 1, 1, 1, 1, 1, 1, 1, 1, 1, 1, 1, 1, 1, 1, 1, 1, 1, 1, 1, 1, 1, 1, 1, 1, 1, 1, 1, 1, 1, 1, 1, 1, 1, 1, 1, 1, 1, 1, 1, 1, 1, 1, 1, 1, 1, 1, 1, 1, 1, 1, 1, 1, 1, 1, 1, 1, 1, 1, 1, 1, 1, 1, 1, 1, 1, 1, 1, 1, 1, 1, 1, 1, 1, 1, 1, 1, 1, 1, 1, 1, 1, 1, 1, 1, 1, 1, 1, 1, 1, 1, 1, 1, 1, 1, 1, 1, 1, 1, 1, 1, 1, 1, 1, 1, 1, 1, 1, 1, 1, 1, 1, 1, 1, 1, 1, 1, 1, 1, 1, 1, 1, 1, 1, 1, 1, 1, 1, 1, 1, 1, 1, 1, 1, 1, 1, 1, 1, 1, 1, 1, 1, 1, 1, 1, 1, 1, 1, 1, 1, 1, 1, 1, 1, 1, 1, 1, 1, 1, 1, 1, 1, 1, 1, 1, 1, 1, 1, 1, 1, 1, 1, 1, 1, 1, 1, 1, 1, 1, 1, 1, 1, 1, 1, 1, 1, 1, 1, 1, 1, 1, 1, 1, 1, 1, 1, 1, 1, 1, 0, 0, 0, 0, 0, 0])
me_cube_001.polygons.foreach_set('material_index', [2, 2, 2, 2, 2, 2, 2, 1, 1, 1, 1, 1, 1, 0, 0, 0, 0, 0, 0, 0, 0, 0, 0, 0, 0, 0, 0, 0, 0, 0, 0, 0, 0, 0, 0, 0, 0, 0, 0, 0, 0, 0, 0, 0, 0, 0, 0, 0, 0, 0, 0, 0, 0, 0, 0, 0, 0, 0, 0, 0, 0, 0, 0, 0, 0, 0, 0, 0, 0, 0, 0, 0, 0, 0, 0, 0, 0, 0, 0, 0, 0, 0, 0, 0, 0, 0, 0, 0, 0, 0, 0, 0, 0, 0, 0, 0, 0, 0, 0, 0, 0, 0, 0, 0, 0, 0, 0, 0, 0, 0, 0, 0, 0, 0, 0, 0, 0, 0, 0, 0, 0, 0, 0, 0, 0, 0, 0, 0, 0, 0, 0, 0, 0, 0, 0, 0, 0, 0, 0, 0, 0, 0, 0, 0, 0, 0, 0, 0, 0, 0, 0, 0, 0, 0, 0, 0, 0, 0, 0, 0, 0, 0, 0, 0, 0, 0, 0, 0, 0, 0, 0, 0, 0, 0, 0, 0, 0, 0, 0, 0, 0, 0, 0, 0, 0, 0, 0, 0, 0, 0, 0, 0, 0, 0, 0, 0, 0, 0, 0, 0, 0, 0, 0, 0, 0, 0, 0, 0, 0, 0, 0, 0, 0, 0, 0, 0, 0, 0, 0, 0, 0, 0, 0, 0, 0, 0, 0, 0, 0, 0, 0, 0, 0, 0, 0, 0, 0, 0, 0, 0, 0, 0, 0, 0, 0, 0, 0, 0, 0, 0, 0, 0, 0, 0, 0, 0, 0, 0, 0, 0, 0, 0, 0, 0, 0, 0, 0, 0, 0, 0, 0, 0, 0, 0, 0, 0, 0, 0, 0, 0, 0, 0, 0, 0, 0, 0, 0, 0, 0, 0, 0, 0, 0, 0, 0, 0, 0, 0, 0, 0, 0, 0, 0, 0, 0, 0, 0, 0, 0, 0, 0, 0, 0, 0, 0, 0, 0, 0, 0, 0, 0, 0, 0, 0, 0, 0, 0, 0, 0, 0, 0, 0, 0, 0, 0, 0, 0, 0, 0, 0, 0, 0, 0, 0, 0, 0, 0, 0, 0, 0, 0, 0, 0, 0, 0, 2, 2, 2, 3, 3, 3])
_k = set([(84, 85), (84, 232), (85, 86), (86, 87), (87, 116), (88, 89), (88, 224), (89, 90), (90, 91), (91, 98), (92, 93), (92, 228), (93, 94), (94, 95), (95, 108), (96, 99), (96, 243), (97, 98), (97, 99), (100, 101), (100, 212), (101, 102), (102, 103), (103, 220), (104, 105), (104, 111), (105, 106), (106, 107), (107, 231), (108, 109), (109, 110), (110, 111), (112, 113), (112, 223), (113, 114), (114, 115), (115, 215), (116, 117), (117, 118), (118, 119), (119, 147), (120, 121), (120, 143), (121, 122), (122, 123), (123, 136), (124, 125), (124, 139), (125, 126), (126, 127), (127, 140), (128, 130), (128, 131), (129, 130), (129, 132), (131, 239), (132, 133), (133, 134), (134, 135), (135, 219), (136, 137), (137, 138), (138, 139), (140, 141), (141, 142), (142, 143), (144, 146), (144, 147), (145, 146), (145, 235), (148, 149), (148, 163), (149, 150), (150, 151), (151, 152), (152, 153), (153, 154), (154, 155), (155, 156), (156, 157), (157, 158), (158, 159), (159, 160), (160, 161), (161, 162), (162, 163), (164, 172), (164, 173), (165, 176), (165, 177), (166, 167), (166, 179), (167, 178), (168, 177), (168, 178), (169, 171), (169, 172), (170, 171), (170, 179), (173, 174), (174, 175), (175, 176), (180, 182), (180, 198), (181, 183), (181, 199), (182, 184), (183, 185), (184, 186), (185, 187), (186, 188), (187, 189), (188, 190), (189, 191), (190, 200), (191, 201), (192, 194), (192, 210), (193, 195), (193, 211), (194, 196), (195, 197), (196, 198), (197, 199), (200, 202), (201, 203), (202, 204), (203, 205), (204, 206), (205, 207), (206, 208), (207, 209), (208, 210), (209, 211), (212, 213), (213, 214), (214, 215), (216, 217), (216, 236), (217, 218), (218, 219), (220, 221), (221, 222), (222, 223), (224, 225), (225, 226), (226, 227), (227, 240), (228, 229), (229, 230), (230, 231), (232, 233), (233, 234), (234, 235), (236, 237), (237, 238), (238, 239), (240, 241), (241, 242), (242, 243), (244, 245), (244, 392), (245, 246), (246, 247), (247, 276), (248, 249), (248, 384), (249, 250), (250, 251), (251, 258), (252, 253), (252, 388), (253, 254), (254, 255), (255, 268), (256, 259), (256, 403), (257, 258), (257, 259), (260, 261), (260, 372), (261, 262), (262, 263), (263, 380), (264, 265), (264, 271), (265, 266), (266, 267), (267, 391), (268, 269), (269, 270), (270, 271), (272, 273), (272, 383), (273, 274), (274, 275), (275, 375), (276, 277), (277, 278), (278, 279), (279, 307), (280, 281), (280, 303), (281, 282), (282, 283), (283, 296), (284, 285), (284, 299), (285, 286), (286, 287), (287, 300), (288, 290), (288, 291), (289, 290), (289, 292), (291, 399), (292, 293), (293, 294), (294, 295), (295, 379), (296, 297), (297, 298), (298, 299), (300, 301), (301, 302), (302, 303), (304, 306), (304, 307), (305, 306), (305, 395), (308, 309), (308, 323), (309, 310), (310, 311), (311, 312), (312, 313), (313, 314), (314, 315), (315, 316), (316, 317), (317, 318), (318, 319), (319, 320), (320, 321), (321, 322), (322, 323), (324, 332), (324, 333), (325, 336), (325, 337), (326, 327), (326, 339), (327, 338), (328, 337), (328, 338), (329, 331), (329, 332), (330, 331), (330, 339), (333, 334), (334, 335), (335, 336), (340, 342), (340, 358), (341, 343), (341, 359), (342, 344), (343, 345), (344, 346), (345, 347), (346, 348), (347, 349), (348, 350), (349, 351), (350, 360), (351, 361), (352, 354), (352, 370), (353, 355), (353, 371), (354, 356), (355, 357), (356, 358), (357, 359), (360, 362), (361, 363), (362, 364), (363, 365), (364, 366), (365, 367), (366, 368), (367, 369), (368, 370), (369, 371), (372, 373), (373, 374), (374, 375), (376, 377), (376, 396), (377, 378), (378, 379), (380, 381), (381, 382), (382, 383), (384, 385), (385, 386), (386, 387), (387, 400), (388, 389), (389, 390), (390, 391), (392, 393), (393, 394), (394, 395), (396, 397), (397, 398), (398, 399), (400, 401), (401, 402), (402, 403)])
me_cube_001.attributes.new('sharp_edge', 'BOOLEAN', 'EDGE').data.foreach_set('value', [ (min(e.vertices), max(e.vertices)) in _k for e in me_cube_001.edges])
me_cube_001.materials.append(mat_rail_steelshiny)
me_cube_001.materials.append(mat_paint_black)
me_cube_001.materials.append(mat_cc_normal)
me_cube_001.materials.append(mat_paint_yellow)
me_cube_001.use_remesh_preserve_volume = False
me_cube_001.use_remesh_preserve_attributes = False
me_cube_001.use_mirror_vertex_groups = False
me_cube_001.update()
me_cube_007 = bpy.data.meshes.new('Cube.007')
me_cube_007.from_pydata([(0.23, 0.2, 0.4076), (0.23, 0.2, 0.09), (0.23, 0.2, 0.4288), (0.23, 0.2, 0.3865), (0.23, 0.2, 0.3653), (0.23, 0.2, 0.3441), (0.23, 0.2, 0.3229), (0.23, 0.2, 0.3018), (0.23, 0.2, 0.2806), (0.23, 0.2, 0.2594), (0.23, 0.2, 0.2382), (0.23, 0.2, 0.2171), (0.23, 0.2, 0.1959), (0.23, 0.2, 0.1747), (0.23, 0.2, 0.1535), (0.23, 0.2, 0.1324), (0.23, 0.03, 0.4288), (0.23, 0.03, 0.4076), (0.23, 0.03, 0.3865), (0.23, 0.03, 0.3653), (0.23, 0.03, 0.3441), (0.23, 0.03, 0.3229), (0.23, 0.03, 0.3018), (0.23, 0.03, 0.2806), (0.23, 0.03, 0.2594), (0.23, 0.03, 0.2382), (0.23, 0.03, 0.2171), (0.23, 0.03, 0.1959), (0.23, 0.03, 0.1747), (0.23, 0.03, 0.1535), (0.23, 0.03, 0.1324), (0.23, 0.03, 0.1112), (0.23, 0.2, 0.45), (0.18, 0.2, 0.4076), (0.23, 0.03, 0.45), (0.23, 0.03, 0.09), (0.18, 0.2, 0.3865), (0.18, 0.2, 0.3653), (0.18, 0.2, 0.3441), (0.18, 0.2, 0.3229), (0.18, 0.2, 0.3018), (0.18, 0.2, 0.2806), (0.18, 0.2, 0.2594), (0.18, 0.2, 0.2382), (0.18, 0.2, 0.2171), (0.18, 0.2, 0.1959), (0.18, 0.2, 0.1747), (0.18, 0.2, 0.1535), (0.18, 0.2, 0.1324), (0.23, 0.2, 0.1112), (0.18, 0.03, 0.4076), (0.18, 0.03, 0.3865), (0.18, 0.03, 0.3653), (0.18, 0.03, 0.3441), (0.18, 0.03, 0.3229), (0.18, 0.03, 0.3018), (0.18, 0.03, 0.2806), (0.18, 0.03, 0.2594), (0.18, 0.03, 0.2382), (0.18, 0.03, 0.2171), (0.18, 0.03, 0.1959), (0.18, 0.03, 0.1747), (0.18, 0.03, 0.1535), (0.18, 0.03, 0.1324)], [], [(40, 39, 6, 7), (24, 23, 56, 57), (29, 28, 13, 14), (21, 6, 39, 54), (27, 26, 11, 12), (25, 24, 9, 10), (59, 44, 11, 26), (23, 22, 7, 8), (36, 33, 0, 3), (21, 20, 5, 6), (48, 47, 14, 15), (19, 18, 3, 4), (17, 16, 2, 0), (63, 62, 47, 48), (61, 60, 45, 46), (59, 58, 43, 44), (57, 56, 41, 42), (55, 54, 39, 40), (53, 52, 37, 38), (51, 50, 33, 36), (29, 14, 47, 62), (57, 42, 9, 24), (19, 4, 37, 52), (26, 25, 58, 59), (42, 41, 8, 9), (27, 12, 45, 60), (18, 17, 50, 51), (55, 40, 7, 22), (17, 0, 33, 50), (28, 27, 60, 61), (44, 43, 10, 11), (63, 48, 15, 30), (25, 10, 43, 58), (20, 19, 52, 53), (53, 38, 5, 20), (30, 29, 62, 63), (46, 45, 12, 13), (61, 46, 13, 28), (23, 8, 41, 56), (22, 21, 54, 55), (38, 37, 4, 5), (51, 36, 3, 18), (31, 30, 15, 49), (16, 34, 32, 2), (35, 31, 49, 1)])
me_cube_007.polygons.foreach_set('material_index', [3, 3, 1, 3, 1, 1, 3, 1, 3, 1, 3, 1, 1, 3, 3, 3, 3, 3, 3, 3, 3, 3, 3, 3, 3, 3, 3, 3, 3, 3, 3, 3, 3, 3, 3, 3, 3, 3, 3, 3, 3, 3, 1, 1, 1])
me_cube_007.materials.append(mat_rail_steelshiny)
me_cube_007.materials.append(mat_cc_normal)
me_cube_007.materials.append(mat_paint_white)
me_cube_007.materials.append(mat_paint_black)
me_cube_007.materials.append(mat_glass_opaque)
me_cube_007.materials.append(mat_paint_yellow)
me_cube_007.use_remesh_preserve_volume = False
me_cube_007.use_remesh_preserve_attributes = False
me_cube_007.use_mirror_vertex_groups = False
me_cube_007.update()
me_cube_004 = bpy.data.meshes.new('Cube.004')
me_cube_004.from_pydata([(0.23, 0.27, 0.09), (0.23, 0.27, 0.41), (0.13, 0.27, 0.07), (0.13, 0.27, 0.44), (0.0, 0.27, 0.44), (0.2, 0.27, 0.07), (0.2, 0.27, 0.42), (0.13, 0.27, 0.43), (0.23, 0.27, 0.4), (0.0, 0.27, 0.43), (0.2, 0.27, 0.41), (0.0, 0.27, 0.07), (0.13, 0.27, 0.24), (0.2, 0.27, 0.24), (0.0, 0.27, 0.24), (0.23, 0.27, 0.24), (0.07, 0.27, 0.44), (0.07, 0.27, 0.07), (0.07, 0.27, 0.43), (0.07, 0.27, 0.24), (0.23, 0.0, 0.09), (0.23, 0.0, 0.46), (0.13, 0.0, 0.07), (0.13, 0.0, 0.49), (1.01e-09, 0.0, 0.49), (0.2, 0.0, 0.07), (0.2, 0.0, 0.47), (0.23, 0.0, 0.45), (1.01e-09, 0.0, 0.07), (0.23, -2.98e-08, 0.24), (0.07, 0.0, 0.49), (0.07, 0.0, 0.07), (0.13, 0.19, 0.5), (0.07, 0.19, 0.5), (0.0, 0.2, 0.49), (0.07, 0.2, 0.49), (0.13, 0.2, 0.49), (0.2, 0.2, 0.47), (0.07, 0.0, 0.5), (0.13, 0.0, 0.5), (0.0, 0.2, 0.07), (0.07, 0.2, 0.07), (0.23, 0.2, 0.45), (0.23, 0.2, 0.24), (0.23, 0.2, 0.46), (0.23, 0.2, 0.09), (0.13, 0.2, 0.07), (0.2, 0.2, 0.07), (0.0, 0.03, 0.49), (0.13, 0.03, 0.49), (0.07, 0.03, 0.07), (0.23, 0.03, 0.45), (0.23, 0.03, 0.46), (0.13, 0.03, 0.07), (0.07, 0.03, 0.49), (0.2, 0.03, 0.47), (0.0, 0.03, 0.07), (0.23, 0.03, 0.24), (0.23, 0.03, 0.09), (0.2, 0.03, 0.07), (0.07, 0.03, 0.5), (0.13, 0.03, 0.5), (0.0, 0.03, 0.49), (0.13, 0.03, 0.49), (0.07, 0.03, 0.07), (0.23, 0.03, 0.45), (0.23, 0.03, 0.46), (0.13, 0.03, 0.07), (0.07, 0.03, 0.49), (0.2, 0.03, 0.47), (0.0, 0.03, 0.07), (0.23, 0.03, 0.24), (0.23, 0.03, 0.09), (0.2, 0.03, 0.07), (0.07, 0.03, 0.5), (0.13, 0.03, 0.5)], [], [(18, 9, 4, 16), (15, 13, 10, 8), (13, 12, 7, 10), (19, 14, 9, 18), (10, 7, 3, 6), (8, 10, 6, 1), (0, 5, 13, 15), (5, 2, 12, 13), (17, 11, 14, 19), (7, 18, 16, 3), (12, 19, 18, 7), (2, 17, 19, 12), (54, 48, 24, 30), (55, 49, 23, 26), (35, 36, 3, 16), (41, 40, 11, 17), (57, 51, 27, 29), (51, 52, 21, 27), (43, 45, 0, 15), (50, 53, 22, 31), (37, 44, 1, 6), (61, 39, 23, 49), (45, 47, 5, 0), (47, 46, 2, 5), (16, 4, 34, 35), (6, 3, 36, 37), (30, 23, 39, 38), (54, 30, 38, 60), (64, 70, 40, 41), (36, 35, 33, 32), (15, 8, 42, 43), (8, 1, 44, 42), (17, 2, 46, 41), (69, 66, 44, 37), (74, 75, 32, 33), (72, 73, 47, 45), (73, 67, 46, 47), (68, 62, 48, 54), (69, 63, 49, 55), (71, 65, 51, 57), (65, 66, 52, 51), (64, 67, 53, 50), (75, 61, 49, 63), (68, 54, 60, 74), (31, 28, 56, 50), (29, 20, 58, 57), (26, 21, 52, 55), (38, 39, 61, 60), (20, 25, 59, 58), (25, 22, 53, 59), (50, 56, 70, 64), (57, 58, 72, 71), (55, 52, 66, 69), (60, 61, 75, 74), (58, 59, 73, 72), (59, 53, 67, 73), (35, 34, 62, 68), (37, 36, 63, 69), (42, 44, 66, 65), (41, 46, 67, 64), (32, 75, 63, 36), (35, 68, 74, 33)])
me_cube_004.polygons.foreach_set('use_smooth', [True] * 62)
me_cube_004.polygons.foreach_set('material_index', [1, 1, 1, 1, 1, 1, 1, 1, 1, 1, 1, 1, 1, 1, 1, 1, 1, 1, 1, 1, 1, 0, 1, 1, 1, 1, 0, 0, 1, 0, 1, 1, 1, 1, 0, 1, 1, 1, 1, 1, 1, 1, 0, 0, 1, 1, 1, 0, 1, 1, 1, 1, 1, 0, 1, 1, 1, 1, 1, 1, 0, 0])
me_cube_004.materials.append(mat_rail_steelshiny)
me_cube_004.materials.append(mat_cc_normal)
me_cube_004.materials.append(mat_paint_white)
me_cube_004.materials.append(mat_paint_black)
me_cube_004.materials.append(mat_glass_opaque)
me_cube_004.materials.append(mat_paint_yellow)
me_cube_004.use_remesh_preserve_volume = False
me_cube_004.use_remesh_preserve_attributes = False
me_cube_004.use_mirror_vertex_groups = False
me_cube_004.update()
me_cube_003 = bpy.data.meshes.new('Cube.003')
me_cube_003.from_pydata([(0.23, 0.27, 0.09), (0.23, 0.27, 0.41), (0.13, 0.27, 0.07), (0.13, 0.27, 0.44), (0.0, 0.27, 0.44), (0.2, 0.27, 0.07), (0.2, 0.27, 0.42), (0.13, 0.27, 0.43), (0.23, 0.27, 0.4), (0.0, 0.27, 0.43), (0.2, 0.27, 0.41), (0.0, 0.27, 0.07), (0.23, 0.47, 0.09), (0.23, 0.47, 0.41), (0.13, 0.5, 0.09), (0.13, 0.5, 0.41), (0.0, 0.5, 0.41), (0.2, 0.49, 0.09), (0.2, 0.49, 0.41), (0.13, 0.5, 0.4), (0.23, 0.47, 0.4), (0.0, 0.5, 0.4), (0.2, 0.49, 0.4), (0.0, 0.5, 0.09), (0.13, 0.44, 0.44), (0.0, 0.44, 0.44), (0.23, 0.44, 0.4), (0.23, 0.44, 0.09), (0.23, 0.44, 0.41), (0.13, 0.44, 0.07), (0.0, 0.44, 0.07), (0.2, 0.44, 0.42), (0.2, 0.44, 0.07), (0.13, 0.27, 0.24), (0.2, 0.27, 0.24), (0.0, 0.27, 0.24), (0.23, 0.27, 0.24), (0.13, 0.5, 0.24), (0.2, 0.49, 0.24), (0.0, 0.5, 0.24), (0.23, 0.47, 0.24), (0.23, 0.44, 0.24), (0.23, 0.3, 0.24), (0.2, 0.3, 0.07), (0.0, 0.3, 0.07), (0.23, 0.3, 0.09), (0.13, 0.3, 0.44), (0.2, 0.3, 0.42), (0.13, 0.3, 0.07), (0.23, 0.3, 0.41), (0.23, 0.3, 0.4), (0.0, 0.3, 0.44), (0.22, 0.433, 0.392), (0.22, 0.433, 0.248), (0.22, 0.307, 0.248), (0.22, 0.307, 0.392), (0.07, 0.27, 0.44), (0.07, 0.27, 0.07), (0.07, 0.27, 0.43), (0.07, 0.5, 0.41), (0.07, 0.5, 0.09), (0.07, 0.5, 0.4), (0.07, 0.44, 0.44), (0.07, 0.44, 0.07), (0.07, 0.27, 0.24), (0.07, 0.5, 0.24), (0.07, 0.3, 0.07), (0.07, 0.3, 0.44), (0.0765, 0.4995, 0.248), (0.0765, 0.4995, 0.392), (0.1935, 0.4905, 0.248), (0.1305, 0.4995, 0.248), (0.1935, 0.4905, 0.392), (0.1305, 0.4995, 0.392), (-4.257e-09, 0.51, 0.09), (-4.257e-09, 0.51, 0.23), (0.06, 0.51, 0.09), (0.06, 0.51, 0.23), (-0.19, 0.49, 0.1), (-0.19, 0.51, 0.1), (-0.11, 0.51, 0.1), (-0.11, 0.49, 0.1), (-0.19, 0.49, 0.12), (-0.19, 0.51, 0.12), (-0.11, 0.51, 0.12), (-0.11, 0.49, 0.12), (-0.19, 0.49, 0.13), (-0.19, 0.51, 0.13), (-0.13, 0.51, 0.13), (-0.13, 0.49, 0.13), (-0.19, 0.49, 0.15), (-0.19, 0.51, 0.15), (-0.13, 0.51, 0.15), (-0.13, 0.49, 0.15), (-0.19, 0.49, 0.16), (-0.19, 0.51, 0.16), (-0.15, 0.51, 0.16), (-0.15, 0.49, 0.16), (-0.19, 0.49, 0.18), (-0.19, 0.51, 0.18), (-0.15, 0.51, 0.18), (-0.15, 0.49, 0.18)], [], [(58, 56, 4, 9), (36, 8, 10, 34), (34, 10, 7, 33), (64, 58, 9, 35), (10, 6, 3, 7), (8, 1, 6, 10), (61, 21, 16, 59), (40, 38, 22, 20), (65, 61, 69, 68), (65, 39, 21, 61), (22, 19, 15, 18), (20, 22, 18, 13), (62, 24, 15, 59), (42, 50, 8, 36), (50, 49, 1, 8), (66, 48, 2, 57), (31, 28, 13, 18), (27, 32, 17, 12), (32, 29, 14, 17), (47, 46, 3, 6), (67, 46, 24, 62), (40, 20, 26, 41), (20, 13, 28, 26), (60, 14, 29, 63), (47, 49, 28, 31), (45, 43, 32, 27), (43, 48, 29, 32), (18, 15, 24, 31), (0, 36, 34, 5), (5, 34, 33, 2), (57, 64, 35, 11), (12, 17, 38, 40), (17, 14, 37, 38), (77, 75, 39, 65), (45, 42, 36, 0), (12, 40, 41, 27), (53, 52, 55, 54), (27, 41, 42, 45), (31, 24, 46, 47), (63, 29, 48, 66), (26, 28, 49, 50), (6, 1, 49, 47), (55, 52, 26, 50), (41, 26, 52, 53), (56, 3, 46, 67), (0, 5, 43, 45), (5, 2, 48, 43), (42, 41, 53, 54), (50, 42, 54, 55), (7, 3, 56, 58), (33, 7, 58, 64), (19, 61, 59, 15), (71, 70, 38, 37), (25, 62, 59, 16), (44, 66, 57, 11), (51, 67, 62, 25), (23, 60, 63, 30), (2, 33, 64, 57), (14, 60, 65, 37), (30, 63, 66, 44), (4, 56, 67, 51), (71, 68, 69, 73), (19, 22, 72, 73), (68, 71, 37, 65), (70, 71, 73, 72), (70, 72, 22, 38), (61, 19, 73, 69), (76, 74, 75, 77), (75, 74, 23, 39), (76, 77, 65, 60), (60, 23, 74, 76), (82, 83, 79, 78), (83, 84, 80, 79), (84, 85, 81, 80), (85, 82, 78, 81), (78, 79, 80, 81), (85, 84, 83, 82), (90, 91, 87, 86), (91, 92, 88, 87), (92, 93, 89, 88), (93, 90, 86, 89), (86, 87, 88, 89), (93, 92, 91, 90), (98, 99, 95, 94), (99, 100, 96, 95), (100, 101, 97, 96), (101, 98, 94, 97), (94, 95, 96, 97), (101, 100, 99, 98)])
me_cube_003.polygons.foreach_set('use_smooth', [1, 1, 1, 1, 1, 1, 1, 1, 1, 1, 1, 1, 1, 1, 1, 1, 1, 1, 1, 1, 1, 1, 1, 1, 1, 1, 1, 1, 1, 1, 1, 1, 1, 1, 1, 1, 1, 1, 1, 1, 1, 1, 1, 1, 1, 1, 1, 1, 1, 1, 1, 1, 1, 1, 1, 1, 1, 1, 1, 1, 1, 1, 1, 1, 1, 1, 1, 1, 1, 1, 1, 0, 0, 0, 0, 0, 0, 0, 0, 0, 0, 0, 0, 0, 0, 0, 0, 0, 0])
me_cube_003.polygons.foreach_set('material_index', [5, 5, 5, 5, 5, 5, 5, 5, 5, 5, 5, 5, 5, 5, 5, 5, 5, 5, 5, 5, 5, 5, 5, 5, 5, 5, 5, 5, 5, 5, 5, 5, 5, 5, 5, 5, 4, 5, 5, 5, 5, 5, 5, 5, 5, 5, 5, 5, 5, 5, 5, 5, 5, 5, 5, 5, 5, 5, 5, 5, 5, 4, 5, 5, 4, 5, 5, 5, 5, 5, 5, 0, 0, 0, 0, 0, 0, 0, 0, 0, 0, 0, 0, 0, 0, 0, 0, 0, 0])
me_cube_003.materials.append(mat_rail_steelshiny)
me_cube_003.materials.append(mat_cc_normal)
me_cube_003.materials.append(mat_paint_white)
me_cube_003.materials.append(mat_paint_black)
me_cube_003.materials.append(mat_glass_opaque)
me_cube_003.materials.append(mat_paint_yellow)
me_cube_003.use_remesh_preserve_volume = False
me_cube_003.use_remesh_preserve_attributes = False
me_cube_003.use_mirror_vertex_groups = False
me_cube_003.update()
me_cube_008 = bpy.data.meshes.new('Cube.008')
me_cube_008.from_pydata([(-2.235e-08, -3.166e-08, 0.09), (0.23, -3.166e-08, 0.09), (0.23, -3.166e-08, 0.41), (-2.235e-08, -3.166e-08, 0.44), (0.1, -3.166e-08, 0.09), (0.1, -3.166e-08, 0.438), (0.165, -3.166e-08, 0.09), (0.165, -3.166e-08, 0.43), (0.05, -3.166e-08, 0.44), (0.1975, -3.166e-08, 0.09), (0.1975, -3.166e-08, 0.422), (0.2138, -3.166e-08, 0.417), (0.2138, -3.166e-08, 0.09), (0.05, -3.166e-08, 0.43), (0.1, -3.166e-08, 0.428), (0.23, -3.166e-08, 0.4), (-2.235e-08, -3.166e-08, 0.43), (0.165, -3.166e-08, 0.42), (0.1975, -3.166e-08, 0.412), (0.2138, -3.166e-08, 0.407), (0.05, -3.166e-08, 0.09), (0.23, -0.25, 0.41), (-2.235e-08, -0.25, 0.44), (0.1, -0.25, 0.438), (0.165, -0.25, 0.43), (0.05, -0.25, 0.44), (0.1975, -0.25, 0.422), (0.2138, -0.25, 0.417), (0.05, -0.285, 0.4306), (0.165, -0.28, 0.422), (0.23, -0.25, 0.4), (0.1, -0.284, 0.4289), (-2.235e-08, -0.285, 0.4306), (0.23, -0.27, 0.4046), (0.05, -3.166e-08, 0.37), (0.2138, -3.166e-08, 0.37), (0.1975, -3.166e-08, 0.37), (0.165, -3.166e-08, 0.37), (-2.235e-08, -3.166e-08, 0.37), (0.23, -3.166e-08, 0.37), (0.1, -3.166e-08, 0.37), (0.23, -0.25, 0.37), (0.23, -0.2604, 0.4086), (-2.235e-08, -0.2681, 0.4376), (0.1, -0.2676, 0.4357), (0.165, -0.2655, 0.428), (0.05, -0.2681, 0.4376), (0.1975, -0.2635, 0.4202), (0.2138, -0.2622, 0.4154), (0.23, -0.2783, 0.3983), (0.0, -0.2995, 0.4195), (0.23, -0.2578, 0.399), (0.1, -0.2981, 0.4181), (0.165, -0.2924, 0.4124), (0.05, -0.2995, 0.4195), (0.1975, -0.276, 0.415), (0.2138, -0.2735, 0.4107), (0.05, -0.5795, 0.1395), (0.165, -0.5724, 0.1324), (0.23, -0.265, 0.396), (0.1, -0.5781, 0.1381), (0.0, -0.5795, 0.1395), (0.23, -0.5583, 0.1183), (0.1975, -0.2868, 0.4068), (0.2138, -0.2832, 0.4032), (0.23, -0.2712, 0.3912), (0.1975, -0.5668, 0.1268), (0.2138, -0.5632, 0.1232), (0.23, -0.5686, 0.1004), (1.861e-08, -0.5976, 0.1081), (0.23, -0.5512, 0.1112), (0.1, -0.5957, 0.1076), (0.165, -0.588, 0.1055), (0.05, -0.5976, 0.1081), (0.05, -0.5906, 0.125), (0.165, -0.582, 0.12), (0.1, -0.5889, 0.124), (1.861e-08, -0.5906, 0.125), (0.23, -0.5646, 0.11), (0.1975, -0.575, 0.116), (0.2138, -0.5707, 0.1135), (0.05, -0.6, 0.09), (0.165, -0.59, 0.09), (0.23, -0.556, 0.105), (0.1, -0.598, 0.09), (1.861e-08, -0.6, 0.09), (0.23, -0.57, 0.09), (0.1975, -0.5802, 0.1035), (0.2138, -0.5754, 0.1022), (0.23, -0.56, -0.009999), (1.846e-08, -0.59, -0.009999), (0.23, -0.559, 0.09777), (0.1, -0.588, -0.009999), (0.165, -0.58, -0.009999), (0.05, -0.59, -0.009999), (0.1975, -0.582, 0.09), (0.2138, -0.577, 0.09), (0.23, -0.56, 0.09), (0.2, -0.53, 0.07), (0.2, -3.166e-08, 0.07), (0.1975, -0.572, -0.009999), (0.2138, -0.567, -0.009999), (0.05, -0.5806, -0.045), (0.165, -0.572, -0.04), (0.23, -0.55, -0.009999), (0.1, -0.5789, -0.044), (1.846e-08, -0.5806, -0.045), (0.23, -0.5546, -0.03), (0.23, -0.5586, -0.02035), (1.846e-08, -0.5876, -0.02812), (0.1, -0.5857, -0.0276), (0.165, -0.578, -0.02553), (0.05, -0.5876, -0.02812), (0.1975, -0.5702, -0.02346), (0.2138, -0.5654, -0.02216), (0.23, -0.5483, -0.03828), (1.846e-08, -0.5695, -0.0595), (0.23, -0.549, -0.01776), (0.1, -0.5681, -0.05808), (0.165, -0.5624, -0.05243), (0.05, -0.5695, -0.0595), (0.1975, -0.565, -0.036), (0.2138, -0.5607, -0.0335), (0.05, -0.555, -0.07062), (0.165, -0.55, -0.06196), (0.23, -0.546, -0.025), (0.1, -0.554, -0.06889), (1.846e-08, -0.555, -0.07062), (0.23, -0.54, -0.04464), (0.1975, -0.5568, -0.04677), (0.2138, -0.5532, -0.04323), (0.23, -0.5304, -0.04864), (1.846e-08, -0.5381, -0.07761), (0.23, -0.5412, -0.03121), (0.1, -0.5376, -0.07568), (0.165, -0.5355, -0.06796), (0.05, -0.5381, -0.07761), (0.1975, -0.546, -0.05503), (0.2138, -0.5435, -0.0507), (0.23, -0.535, -0.03598), (1.846e-08, -0.52, -0.08), (0.1975, -0.5335, -0.06023), (0.2138, -0.5322, -0.0554), (0.23, -0.52, -0.05), (0.23, -0.5278, -0.03898), (0.1, -0.52, -0.078), (0.165, -0.52, -0.07), (0.05, -0.52, -0.08), (0.1975, -0.52, -0.062), (0.2138, -0.52, -0.057), (0.05, -0.485, -0.07062), (0.165, -0.49, -0.06196), (0.23, -0.52, -0.04), (0.1, -0.486, -0.06889), (1.908e-08, -0.485, -0.07062), (0.23, -0.5, -0.04464), (0.23, -0.5096, -0.04864), (1.908e-08, -0.5019, -0.07762), (0.1, -0.5024, -0.07568), (0.165, -0.5045, -0.06796), (0.05, -0.5019, -0.07762), (0.1975, -0.5065, -0.06023), (0.2138, -0.5078, -0.0554), (0.23, -0.4917, -0.03829), (1.908e-08, -0.4705, -0.0595), (0.23, -0.5122, -0.03898), (0.1, -0.4719, -0.05808), (0.165, -0.4776, -0.05243), (0.05, -0.4705, -0.0595), (0.1975, -0.494, -0.05503), (0.2138, -0.4965, -0.0507), (0.05, -0.4594, -0.045), (0.165, -0.468, -0.04), (0.23, -0.505, -0.03598), (0.1, -0.4611, -0.044), (1.908e-08, -0.4594, -0.045), (0.23, -0.4854, -0.03), (0.05, -0.52, -0.01), (0.1975, -0.4832, -0.04677), (0.2138, -0.4868, -0.04324), (0.23, -0.4814, -0.02035), (1.908e-08, -0.4524, -0.02812), (0.23, -0.4988, -0.03121), (0.1, -0.4543, -0.0276), (0.165, -0.462, -0.02553), (0.05, -0.4524, -0.02812), (0.2138, -0.52, -0.01), (0.1975, -0.52, -0.01), (0.165, -0.52, -0.01), (1.908e-08, -0.52, -0.01), (0.23, -0.52, -0.01), (0.1, -0.52, -0.01), (0.1975, -0.475, -0.036), (0.2138, -0.4793, -0.0335), (0.05, -0.45, -0.01), (0.165, -0.46, -0.01), (0.23, -0.494, -0.025), (0.1, -0.452, -0.01), (1.908e-08, -0.45, -0.01), (0.23, -0.48, -0.01), (0.1975, -0.4698, -0.02346), (0.2138, -0.4746, -0.02217), (0.23, -0.491, -0.01777), (0.1975, -0.468, -0.01), (0.2138, -0.473, -0.01), (0.23, -0.49, -0.01), (0.05, -0.46, 0.09), (0.165, -0.47, 0.09), (0.1, -0.462, 0.09), (9.419e-09, -0.46, 0.09), (0.23, -0.49, 0.09), (0.1975, -0.478, 0.09), (0.2138, -0.483, 0.09), (0.05, -0.47, 0.09), (0.1, -0.472, 0.09), (0.23, -0.5, 0.09), (9.419e-09, -0.47, 0.09), (0.165, -0.48, 0.09), (0.1975, -0.488, 0.09), (0.2138, -0.493, 0.09), (0.05, -0.53, 0.09), (0.2138, -0.53, 0.09), (0.1975, -0.53, 0.09), (0.165, -0.53, 0.09), (9.419e-09, -0.53, 0.09), (0.23, -0.53, 0.09), (0.1, -0.53, 0.09), (0.23, -0.04, 0.41), (0.23, -0.04, 0.4), (0.165, -0.04, 0.43), (0.1975, -0.04, 0.422), (-2.235e-08, -0.04, 0.44), (0.2138, -0.04, 0.417), (0.1, -0.04, 0.438), (0.05, -0.04, 0.44), (0.23, -0.04, 0.37), (0.2, -0.04, 0.07), (0.165, -0.04, 0.09), (0.1975, -0.04, 0.09), (-7.451e-09, -0.04, 0.09), (0.05, -0.04, 0.09), (0.23, -0.04, 0.09), (0.2138, -0.04, 0.09), (0.1, -0.04, 0.09), (0.22, -0.24, 0.36), (0.22, -0.49, 0.1), (0.22, -0.05, 0.36), (0.22, -0.05, 0.1), (0.0, -0.3029, 0.3949), (0.09987, -0.3016, 0.3936), (0.1584, -0.2965, 0.3885), (0.05487, -0.3029, 0.3949), (0.05488, -0.5549, 0.1429), (0.1584, -0.5485, 0.1365), (0.09988, -0.5536, 0.1416), (0.0, -0.5549, 0.1429), (0.1876, -0.2914, 0.3834), (0.1876, -0.5434, 0.1314)], [], [(14, 5, 8, 13), (13, 8, 3, 16), (17, 7, 5, 14), (18, 10, 7, 17), (19, 11, 10, 18), (15, 2, 11, 19), (39, 15, 19, 35), (35, 19, 18, 36), (36, 18, 17, 37), (37, 17, 14, 40), (34, 13, 16, 38), (40, 14, 13, 34), (48, 47, 26, 27), (47, 45, 24, 26), (51, 42, 21, 30), (46, 43, 22, 25), (27, 21, 42, 48), (228, 227, 2, 15), (230, 229, 7, 10), (232, 230, 10, 11), (229, 233, 5, 7), (234, 233, 23, 25), (232, 227, 21, 27), (235, 228, 15, 39), (234, 231, 3, 8), (1, 39, 35, 12), (12, 35, 36, 9), (9, 36, 37, 6), (6, 37, 40, 4), (20, 34, 38, 0), (4, 40, 34, 20), (56, 55, 47, 48), (59, 33, 42, 51), (55, 29, 45, 47), (28, 32, 43, 46), (48, 42, 33, 56), (45, 44, 23, 24), (25, 23, 44, 46), (65, 49, 33, 59), (63, 53, 29, 55), (54, 50, 32, 28), (56, 33, 49, 64), (28, 31, 52, 54), (53, 52, 31, 29), (29, 31, 44, 45), (46, 44, 31, 28), (70, 62, 49, 65), (58, 60, 254, 253), (64, 49, 62, 67), (256, 250, 53, 63), (251, 248, 50, 54), (67, 66, 63, 64), (64, 63, 55, 56), (74, 77, 61, 57), (67, 62, 78, 80), (57, 60, 76, 74), (75, 76, 60, 58), (80, 79, 66, 67), (74, 76, 71, 73), (72, 71, 76, 75), (88, 87, 79, 80), (91, 68, 78, 83), (87, 72, 75, 79), (79, 75, 58, 66), (83, 78, 62, 70), (96, 95, 87, 88), (97, 86, 68, 91), (95, 82, 72, 87), (81, 85, 69, 73), (80, 78, 68, 88), (73, 69, 77, 74), (104, 89, 86, 97), (100, 93, 82, 95), (94, 90, 85, 81), (96, 86, 89, 101), (81, 84, 92, 94), (82, 84, 71, 72), (73, 71, 84, 81), (88, 68, 86, 96), (117, 108, 89, 104), (113, 111, 93, 100), (112, 109, 90, 94), (101, 89, 108, 114), (94, 92, 110, 112), (111, 110, 92, 93), (101, 100, 95, 96), (93, 92, 84, 82), (102, 106, 109, 112), (114, 108, 107, 122), (112, 110, 105, 102), (103, 105, 110, 111), (122, 121, 113, 114), (114, 113, 100, 101), (102, 105, 118, 120), (119, 118, 105, 103), (130, 129, 121, 122), (133, 115, 107, 125), (129, 119, 103, 121), (121, 103, 111, 113), (125, 107, 108, 117), (124, 126, 118, 119), (138, 137, 129, 130), (139, 128, 115, 133), (137, 124, 119, 129), (123, 127, 116, 120), (122, 107, 115, 130), (120, 116, 106, 102), (142, 141, 137, 138), (144, 131, 128, 139), (141, 135, 124, 137), (136, 132, 127, 123), (138, 128, 131, 142), (120, 118, 126, 123), (130, 115, 128, 138), (135, 134, 126, 124), (123, 126, 134, 136), (165, 156, 143, 152), (161, 159, 146, 148), (149, 143, 156, 162), (147, 145, 158, 160), (159, 158, 145, 146), (162, 161, 148, 149), (41, 51, 30), (41, 59, 51), (41, 65, 59), (151, 153, 158, 159), (170, 169, 161, 162), (173, 155, 156, 165), (169, 151, 159, 161), (150, 154, 157, 160), (179, 178, 169, 170), (182, 163, 155, 173), (178, 167, 151, 169), (168, 164, 154, 150), (170, 155, 163, 179), (160, 158, 153, 150), (162, 156, 155, 170), (196, 176, 163, 182), (192, 172, 167, 178), (171, 175, 164, 168), (179, 163, 176, 193), (168, 166, 174, 171), (172, 174, 166, 167), (167, 166, 153, 151), (150, 153, 166, 168), (185, 181, 175, 171), (193, 176, 180, 201), (171, 174, 183, 185), (184, 183, 174, 172), (201, 200, 192, 193), (193, 192, 178, 179), (201, 180, 199, 204), (185, 183, 197, 194), (195, 197, 183, 184), (204, 203, 200, 201), (205, 199, 180, 202), (200, 184, 172, 192), (202, 180, 176, 196), (207, 208, 197, 195), (212, 211, 203, 204), (215, 210, 199, 205), (211, 207, 195, 203), (206, 209, 198, 194), (194, 198, 181, 185), (203, 195, 184, 200), (214, 213, 206, 208), (213, 216, 209, 206), (217, 214, 208, 207), (218, 217, 207, 211), (219, 218, 211, 212), (215, 219, 212, 210), (225, 221, 219, 215), (221, 222, 218, 219), (222, 223, 217, 218), (223, 226, 214, 217), (220, 224, 216, 213), (226, 220, 213, 214), (194, 197, 208, 206), (204, 199, 210, 212), (238, 237, 223, 222), (240, 239, 224, 220), (242, 241, 1, 12), (240, 243, 4, 20), (237, 243, 226, 223), (242, 238, 222, 221), (241, 235, 39, 1), (152, 143, 131, 144), (148, 146, 135, 141), (147, 140, 132, 136), (142, 131, 143, 149), (136, 134, 145, 147), (146, 145, 134, 135), (149, 148, 141, 142), (160, 157, 140, 147), (190, 165, 152), (190, 117, 104), (241, 1, 99, 236), (190, 125, 117), (190, 133, 125), (190, 139, 133), (190, 152, 144), (190, 144, 139), (225, 70, 65, 41), (225, 83, 70), (225, 91, 83), (225, 97, 91), (191, 188, 223, 226), (188, 187, 222, 223), (187, 186, 221, 222), (186, 190, 225, 221), (177, 191, 226, 220), (189, 177, 220, 224), (190, 104, 97, 225), (190, 173, 165), (190, 196, 182), (190, 182, 173), (190, 202, 196), (190, 205, 202), (225, 215, 205, 190), (30, 21, 227, 228), (26, 24, 229, 230), (27, 26, 230, 232), (24, 23, 233, 229), (8, 5, 233, 234), (11, 2, 227, 232), (41, 30, 228, 235), (25, 22, 231, 234), (9, 6, 237, 238), (20, 0, 239, 240), (221, 225, 241, 242), (220, 226, 243, 240), (6, 4, 243, 237), (12, 9, 238, 242), (235, 241, 247, 246), (225, 241, 236, 98), (245, 244, 246, 247), (241, 225, 245, 247), (244, 245, 225, 41), (246, 244, 41, 235), (257, 253, 250, 256), (252, 255, 248, 251), (251, 249, 254, 252), (253, 254, 249, 250), (54, 52, 249, 251), (57, 61, 255, 252), (257, 256, 63, 66), (250, 249, 52, 53), (66, 58, 253, 257), (252, 254, 60, 57)])
me_cube_008.polygons.foreach_set('use_smooth', [True] * 249)
me_cube_008.polygons.foreach_set('material_index', [3, 3, 3, 3, 3, 3, 1, 1, 1, 1, 1, 1, 3, 3, 3, 3, 3, 5, 5, 5, 5, 3, 3, 5, 5, 1, 1, 1, 1, 1, 1, 3, 3, 3, 3, 3, 3, 3, 3, 3, 3, 3, 3, 3, 3, 3, 3, 3, 3, 3, 3, 3, 3, 3, 3, 3, 3, 3, 3, 3, 3, 3, 3, 3, 3, 3, 3, 3, 3, 3, 3, 3, 3, 3, 3, 3, 3, 3, 3, 3, 3, 3, 3, 3, 3, 3, 3, 3, 3, 3, 3, 3, 3, 3, 3, 3, 3, 3, 3, 3, 3, 3, 3, 3, 3, 3, 3, 3, 3, 3, 3, 3, 3, 3, 3, 3, 3, 3, 3, 3, 3, 3, 1, 1, 1, 3, 3, 3, 3, 3, 3, 3, 3, 3, 3, 3, 3, 3, 3, 3, 3, 3, 3, 3, 3, 3, 3, 3, 3, 3, 3, 3, 3, 3, 3, 3, 3, 3, 3, 3, 3, 3, 3, 3, 3, 3, 3, 3, 3, 3, 3, 1, 1, 1, 1, 1, 1, 3, 3, 1, 1, 1, 1, 1, 1, 5, 3, 3, 3, 3, 3, 3, 3, 3, 1, 1, 1, 1, 1, 1, 1, 1, 1, 1, 1, 1, 1, 1, 1, 1, 1, 1, 1, 1, 1, 1, 1, 1, 1, 3, 3, 3, 3, 5, 5, 1, 3, 1, 1, 1, 1, 1, 1, 1, 1, 4, 1, 1, 1, 4, 4, 4, 4, 3, 3, 3, 3, 3, 3])
me_cube_008.materials.append(mat_rail_steelshiny)
me_cube_008.materials.append(mat_cc_normal)
me_cube_008.materials.append(mat_paint_white)
me_cube_008.materials.append(mat_paint_black)
me_cube_008.materials.append(mat_glass_opaque)
me_cube_008.materials.append(mat_paint_yellow)
me_cube_008.use_remesh_preserve_volume = False
me_cube_008.use_remesh_preserve_attributes = False
me_cube_008.use_mirror_vertex_groups = False
me_cube_008.update()
me_cube_031 = bpy.data.meshes.new('Cube.031')
me_cube_031.from_pydata([(-2.235e-08, 0.47, 0.09), (0.23, 0.47, 0.09), (0.23, 0.47, 0.41), (-2.235e-08, 0.47, 0.44), (0.1, 0.47, 0.09), (0.1, 0.47, 0.438), (0.165, 0.47, 0.09), (0.165, 0.47, 0.43), (0.05, 0.47, 0.44), (0.23, 0.0, 0.41), (0.23, 0.0, 0.09), (0.05, 0.0, 0.09), (0.05, 0.0, 0.44), (0.05, 0.47, 0.09), (0.1, 0.0, 0.09), (-2.235e-08, 0.0, 0.09), (0.165, 0.0, 0.09), (-2.235e-08, 0.0, 0.44), (0.1, 0.0, 0.438), (0.165, 0.0, 0.43), (0.1975, 0.47, 0.09), (0.1975, 0.0, 0.422), (0.1975, 0.47, 0.422), (0.1975, 0.0, 0.09), (0.2137, 0.0, 0.417), (0.2137, 0.0, 0.09), (0.2138, 0.47, 0.417), (0.2138, 0.47, 0.09), (0.23, 0.0, 0.4), (0.05, 0.47, 0.43), (0.1, 0.47, 0.428), (0.23, 0.47, 0.4), (-2.235e-08, 0.47, 0.43), (0.165, 0.47, 0.42), (0.1975, 0.47, 0.412), (0.2138, 0.47, 0.407), (0.23, 0.1175, 0.09), (0.23, 0.235, 0.09), (0.23, 0.3525, 0.09), (0.23, 0.1175, 0.41), (0.23, 0.235, 0.41), (0.23, 0.3525, 0.41), (0.1, 0.1175, 0.438), (0.1, 0.235, 0.438), (0.1, 0.3525, 0.438), (0.165, 0.1175, 0.43), (0.165, 0.235, 0.43), (0.165, 0.3525, 0.43), (-2.235e-08, 0.1175, 0.09), (-2.235e-08, 0.235, 0.09), (-2.235e-08, 0.3525, 0.09), (-2.235e-08, 0.1175, 0.44), (-2.235e-08, 0.235, 0.44), (-2.235e-08, 0.3525, 0.44), (0.05, 0.1175, 0.44), (0.05, 0.235, 0.44), (0.05, 0.3525, 0.44), (0.1975, 0.1175, 0.422), (0.1975, 0.235, 0.422), (0.1975, 0.3525, 0.422), (0.2137, 0.1175, 0.417), (0.2137, 0.235, 0.417), (0.2137, 0.3525, 0.417), (0.23, 0.3525, 0.4), (0.23, 0.235, 0.4), (0.23, 0.1175, 0.4), (0.23, 0.0, 0.2), (0.05, 0.47, 0.2), (0.1, 0.47, 0.2), (0.23, 0.47, 0.2), (-2.235e-08, 0.47, 0.2), (0.165, 0.47, 0.2), (0.1975, 0.47, 0.2), (0.2138, 0.47, 0.2), (0.23, 0.1175, 0.2), (0.23, 0.235, 0.2), (0.23, 0.3525, 0.2), (0.23, 0.3642, 0.344), (0.22, 0.01645, 0.2224), (0.22, 0.101, 0.2224), (0.22, 0.01645, 0.3376), (0.23, 0.1292, 0.216), (0.23, 0.2232, 0.216), (0.23, 0.2232, 0.344), (0.22, 0.1339, 0.3376), (0.22, 0.2185, 0.3376), (0.22, 0.2514, 0.3376), (0.23, 0.01175, 0.216), (0.23, 0.1057, 0.216), (0.23, 0.01175, 0.344), (-2.235e-08, 0.47, 0.36), (0.23, 0.47, 0.36), (0.1, 0.47, 0.36), (0.05, 0.47, 0.36), (0.23, 0.0, 0.36), (0.23, 0.3525, 0.36), (0.23, 0.235, 0.36), (0.23, 0.1175, 0.36), (0.23, 0.1057, 0.344), (0.2138, 0.47, 0.36), (0.1975, 0.47, 0.36), (0.165, 0.47, 0.36), (0.23, 0.2467, 0.216), (0.23, 0.3407, 0.216), (0.23, 0.3407, 0.344), (0.23, 0.2467, 0.344), (0.23, 0.4582, 0.216), (0.23, 0.3642, 0.216), (0.23, 0.4582, 0.344), (0.22, 0.101, 0.3376), (0.23, 0.1292, 0.344), (0.22, 0.2514, 0.2224), (0.22, 0.336, 0.2224), (0.22, 0.336, 0.3376), (0.22, 0.4535, 0.2224), (0.22, 0.3689, 0.2224), (0.22, 0.4535, 0.3376), (0.22, 0.2185, 0.2224), (0.22, 0.1339, 0.2224), (0.22, 0.3689, 0.3376), (0.04, 0.47, 0.39), (0.04, 0.5, 0.39), (0.04, 0.5, 0.34), (0.04, 0.47, 0.34), (0.0, 0.47, 0.34), (0.0, 0.5, 0.34), (0.0, 0.5, 0.39), (0.0, 0.47, 0.39), (0.05389, 0.47, 0.3888), (0.05389, 0.5, 0.3888), (0.04521, 0.5, 0.3395), (0.04521, 0.47, 0.3395), (0.06736, 0.47, 0.3852), (0.06736, 0.5, 0.3852), (0.05026, 0.5, 0.3382), (0.05026, 0.47, 0.3382), (0.08, 0.47, 0.3793), (0.08, 0.5, 0.3793), (0.055, 0.5, 0.336), (0.055, 0.47, 0.336), (0.09142, 0.47, 0.3713), (0.09142, 0.5, 0.3713), (0.05928, 0.5, 0.333), (0.05928, 0.47, 0.333), (0.1013, 0.47, 0.3614), (0.1013, 0.5, 0.3614), (0.06298, 0.5, 0.3293), (0.06298, 0.47, 0.3293), (0.1093, 0.47, 0.35), (0.1093, 0.5, 0.35), (0.06598, 0.5, 0.325), (0.06598, 0.47, 0.325), (0.1152, 0.47, 0.3374), (0.1152, 0.5, 0.3374), (0.06819, 0.5, 0.3203), (0.06819, 0.47, 0.3203), (0.1188, 0.47, 0.3239), (0.1188, 0.5, 0.3239), (0.06955, 0.5, 0.3152), (0.06955, 0.47, 0.3152), (0.12, 0.47, 0.31), (0.12, 0.5, 0.31), (0.07, 0.5, 0.31), (0.07, 0.47, 0.31), (0.04, 0.47, 0.09), (0.04, 0.5, 0.09), (0.04, 0.5, 0.14), (0.04, 0.47, 0.14), (0.0, 0.47, 0.14), (0.0, 0.5, 0.14), (0.0, 0.5, 0.09), (0.0, 0.47, 0.09), (0.05389, 0.47, 0.09122), (0.05389, 0.5, 0.09122), (0.04521, 0.5, 0.1405), (0.04521, 0.47, 0.1405), (0.06736, 0.47, 0.09482), (0.06736, 0.5, 0.09482), (0.05026, 0.5, 0.1418), (0.05026, 0.47, 0.1418), (0.08, 0.47, 0.1007), (0.08, 0.5, 0.1007), (0.055, 0.5, 0.144), (0.055, 0.47, 0.144), (0.09142, 0.47, 0.1087), (0.09142, 0.5, 0.1087), (0.05928, 0.5, 0.147), (0.05928, 0.47, 0.147), (0.1013, 0.47, 0.1186), (0.1013, 0.5, 0.1186), (0.06298, 0.5, 0.1507), (0.06298, 0.47, 0.1507), (0.1093, 0.47, 0.13), (0.1093, 0.5, 0.13), (0.06598, 0.5, 0.155), (0.06598, 0.47, 0.155), (0.1152, 0.47, 0.1426), (0.1152, 0.5, 0.1426), (0.06819, 0.5, 0.1597), (0.06819, 0.47, 0.1597), (0.1188, 0.47, 0.1561), (0.1188, 0.5, 0.1561), (0.06955, 0.5, 0.1648), (0.06955, 0.47, 0.1648), (0.12, 0.47, 0.17), (0.12, 0.5, 0.17), (0.07, 0.5, 0.17), (0.07, 0.47, 0.17), (0.12, 0.47, 0.24), (0.12, 0.5, 0.24), (0.07, 0.5, 0.24), (0.07, 0.47, 0.24), (-2.235e-08, 0.47, 0.07), (0.2, 0.47, 0.07), (0.1, 0.47, 0.07), (0.135, 0.47, 0.07), (0.2, 4.069e-09, 0.07), (0.05, 4.069e-09, 0.07), (0.05, 0.47, 0.07), (0.1, 4.069e-09, 0.07), (-2.235e-08, 4.069e-09, 0.07), (0.135, 4.069e-09, 0.07), (0.1675, 0.47, 0.07), (0.1675, 4.069e-09, 0.07), (0.1837, 4.069e-09, 0.07), (0.1838, 0.47, 0.07), (0.2, 0.1175, 0.07), (0.2, 0.235, 0.07), (0.2, 0.3525, 0.07), (0.05, 0.1175, 0.07), (0.05, 0.235, 0.07), (0.05, 0.3525, 0.07), (-2.235e-08, 0.1175, 0.07), (-2.235e-08, 0.235, 0.07), (-2.235e-08, 0.3525, 0.07), (0.1, 0.1175, 0.07), (0.1, 0.235, 0.07), (0.1, 0.3525, 0.07), (0.135, 0.1175, 0.07), (0.135, 0.235, 0.07), (0.135, 0.3525, 0.07), (0.1675, 0.3525, 0.07), (0.1675, 0.235, 0.07), (0.1675, 0.1175, 0.07), (0.1837, 0.3525, 0.07), (0.1837, 0.235, 0.07), (0.1837, 0.1175, 0.07)], [], [(53, 56, 8, 3), (44, 47, 7, 5), (56, 44, 5, 8), (63, 31, 2, 41), (30, 29, 8, 5), (62, 41, 2, 26), (29, 32, 3, 8), (33, 30, 5, 7), (34, 33, 7, 22), (218, 212, 0, 13), (47, 59, 22, 7), (35, 34, 22, 26), (50, 0, 212, 234), (31, 35, 26, 2), (59, 62, 26, 22), (95, 91, 31, 63), (92, 93, 29, 30), (93, 90, 32, 29), (101, 92, 30, 33), (100, 101, 33, 34), (99, 100, 34, 35), (91, 99, 35, 31), (17, 12, 54, 51), (51, 54, 55, 52), (52, 55, 56, 53), (18, 19, 45, 42), (42, 45, 46, 43), (43, 46, 47, 44), (12, 18, 42, 54), (54, 42, 43, 55), (55, 43, 44, 56), (38, 37, 227, 228), (222, 215, 6, 20), (25, 23, 223, 224), (28, 65, 39, 9), (65, 64, 40, 39), (64, 63, 41, 40), (234, 233, 49, 50), (37, 36, 226, 227), (224, 216, 10, 25), (228, 213, 1, 38), (225, 222, 20, 27), (233, 232, 48, 49), (24, 9, 39, 60), (60, 39, 40, 61), (61, 40, 41, 62), (36, 10, 216, 226), (23, 16, 221, 223), (215, 214, 4, 6), (232, 220, 15, 48), (219, 221, 16, 14), (220, 217, 11, 15), (19, 21, 57, 45), (45, 57, 58, 46), (46, 58, 59, 47), (217, 219, 14, 11), (13, 4, 214, 218), (27, 1, 213, 225), (21, 24, 60, 57), (57, 60, 61, 58), (58, 61, 62, 59), (94, 97, 65, 28), (97, 96, 64, 65), (96, 95, 63, 64), (38, 1, 69, 76), (4, 13, 67, 68), (13, 0, 70, 67), (6, 4, 68, 71), (20, 6, 71, 72), (27, 20, 72, 73), (1, 27, 73, 69), (10, 36, 74, 66), (36, 37, 75, 74), (37, 38, 76, 75), (118, 117, 85, 84), (73, 72, 100, 99), (103, 102, 75, 76), (83, 82, 75, 96), (94, 66, 87, 89), (95, 96, 105, 104), (71, 68, 92, 101), (68, 67, 93, 92), (91, 95, 77, 108), (67, 70, 90, 93), (78, 79, 109, 80), (96, 97, 110, 83), (116, 114, 106, 108), (117, 118, 81, 82), (108, 106, 69, 91), (95, 76, 107, 77), (69, 73, 99, 91), (72, 71, 101, 100), (88, 87, 66, 74), (96, 75, 102, 105), (104, 103, 76, 95), (112, 111, 102, 103), (106, 107, 76, 69), (111, 112, 113, 86), (97, 94, 89, 98), (115, 114, 116, 119), (98, 88, 74, 97), (85, 117, 82, 83), (97, 74, 81, 110), (82, 81, 74, 75), (113, 112, 103, 104), (89, 87, 78, 80), (110, 81, 118, 84), (109, 79, 88, 98), (104, 105, 86, 113), (105, 102, 111, 86), (114, 115, 107, 106), (79, 78, 87, 88), (83, 110, 84, 85), (108, 77, 119, 116), (77, 107, 115, 119), (98, 89, 80, 109), (121, 120, 127, 126), (120, 123, 124, 127), (122, 121, 126, 125), (123, 122, 125, 124), (131, 130, 122, 123), (127, 124, 125, 126), (135, 134, 130, 131), (129, 128, 120, 121), (130, 129, 121, 122), (128, 131, 123, 120), (138, 137, 133, 134), (132, 135, 131, 128), (133, 132, 128, 129), (134, 133, 129, 130), (142, 141, 137, 138), (139, 138, 134, 135), (136, 139, 135, 132), (137, 136, 132, 133), (145, 144, 140, 141), (143, 142, 138, 139), (140, 143, 139, 136), (141, 140, 136, 137), (148, 151, 147, 144), (146, 145, 141, 142), (147, 146, 142, 143), (144, 147, 143, 140), (155, 154, 150, 151), (149, 148, 144, 145), (150, 149, 145, 146), (151, 150, 146, 147), (159, 158, 154, 155), (152, 155, 151, 148), (153, 152, 148, 149), (154, 153, 149, 150), (162, 161, 157, 158), (156, 159, 155, 152), (157, 156, 152, 153), (158, 157, 153, 154), (163, 162, 158, 159), (160, 163, 159, 156), (161, 160, 156, 157), (210, 209, 161, 162), (165, 164, 171, 170), (164, 167, 168, 171), (166, 165, 170, 169), (167, 166, 169, 168), (175, 174, 166, 167), (171, 168, 169, 170), (179, 178, 174, 175), (173, 172, 164, 165), (174, 173, 165, 166), (172, 175, 167, 164), (182, 181, 177, 178), (176, 179, 175, 172), (177, 176, 172, 173), (178, 177, 173, 174), (186, 185, 181, 182), (183, 182, 178, 179), (180, 183, 179, 176), (181, 180, 176, 177), (189, 188, 184, 185), (187, 186, 182, 183), (184, 187, 183, 180), (185, 184, 180, 181), (192, 195, 191, 188), (190, 189, 185, 186), (191, 190, 186, 187), (188, 191, 187, 184), (199, 198, 194, 195), (193, 192, 188, 189), (194, 193, 189, 190), (195, 194, 190, 191), (203, 202, 198, 199), (196, 199, 195, 192), (197, 196, 192, 193), (198, 197, 193, 194), (206, 205, 201, 202), (200, 203, 199, 196), (201, 200, 196, 197), (202, 201, 197, 198), (209, 208, 204, 205), (207, 206, 202, 203), (204, 207, 203, 200), (205, 204, 200, 201), (209, 208, 160, 161), (210, 209, 205, 206), (211, 210, 206, 207), (208, 211, 207, 204), (211, 210, 162, 163), (208, 211, 163, 160), (231, 218, 214, 237), (234, 212, 218, 231), (244, 225, 213, 228), (237, 214, 215, 240), (240, 215, 222, 241), (241, 222, 225, 244), (217, 229, 235, 219), (229, 230, 236, 235), (230, 231, 237, 236), (220, 232, 229, 217), (232, 233, 230, 229), (233, 234, 231, 230), (224, 246, 226, 216), (246, 245, 227, 226), (245, 244, 228, 227), (219, 235, 238, 221), (235, 236, 239, 238), (236, 237, 240, 239), (221, 238, 243, 223), (238, 239, 242, 243), (239, 240, 241, 242), (223, 243, 246, 224), (243, 242, 245, 246), (242, 241, 244, 245)])
me_cube_031.polygons.foreach_set('use_smooth', [1, 1, 1, 0, 0, 1, 0, 0, 0, 0, 1, 0, 0, 0, 1, 0, 0, 0, 0, 0, 0, 0, 1, 1, 1, 1, 1, 1, 1, 1, 1, 0, 0, 0, 0, 0, 0, 0, 0, 0, 0, 0, 0, 1, 1, 1, 0, 0, 0, 0, 0, 0, 1, 1, 1, 0, 0, 0, 1, 1, 1, 0, 0, 0, 0, 0, 0, 0, 0, 0, 0, 0, 0, 0, 0, 0, 0, 0, 0, 0, 0, 0, 0, 0, 0, 0, 0, 0, 0, 0, 0, 0, 0, 0, 0, 0, 0, 0, 0, 0, 0, 0, 0, 0, 0, 0, 0, 0, 0, 0, 0, 0, 0, 0, 0, 0, 0, 0, 0, 0, 0, 0, 0, 0, 0, 0, 0, 0, 0, 0, 0, 0, 0, 0, 0, 0, 0, 0, 0, 0, 0, 0, 0, 0, 0, 0, 0, 0, 0, 0, 0, 0, 0, 0, 0, 0, 0, 0, 0, 0, 0, 0, 0, 0, 0, 0, 0, 0, 0, 0, 0, 0, 0, 0, 0, 0, 0, 0, 0, 0, 0, 0, 0, 0, 0, 0, 0, 0, 0, 0, 0, 0, 0, 0, 0, 0, 0, 0, 0, 0, 0, 0, 0, 0, 0, 0, 0, 0, 0, 0, 0, 0, 0, 0, 0, 0, 0, 0, 0, 0, 0, 0, 0, 0, 0, 0, 0, 0, 0, 0])
me_cube_031.polygons.foreach_set('material_index', [3, 3, 3, 3, 3, 3, 3, 3, 3, 1, 3, 3, 1, 3, 3, 1, 1, 1, 1, 1, 1, 1, 3, 3, 3, 3, 3, 3, 3, 3, 3, 1, 1, 1, 3, 3, 3, 1, 1, 1, 1, 1, 1, 3, 3, 3, 1, 1, 1, 1, 1, 1, 3, 3, 3, 1, 1, 1, 3, 3, 3, 1, 1, 1, 1, 1, 1, 1, 1, 1, 1, 1, 1, 1, 4, 1, 1, 1, 1, 1, 1, 1, 1, 1, 4, 1, 1, 1, 1, 1, 1, 1, 1, 1, 1, 1, 1, 4, 1, 4, 1, 1, 1, 1, 1, 1, 1, 1, 1, 1, 1, 1, 1, 1, 1, 1, 3, 3, 3, 3, 3, 3, 3, 3, 3, 3, 3, 3, 3, 3, 3, 3, 3, 3, 3, 3, 3, 3, 3, 3, 3, 3, 3, 3, 3, 3, 3, 3, 3, 3, 3, 3, 3, 3, 3, 3, 3, 3, 3, 3, 3, 3, 3, 3, 3, 3, 3, 3, 3, 3, 3, 3, 3, 3, 3, 3, 3, 3, 3, 3, 3, 3, 3, 3, 3, 3, 3, 3, 3, 3, 3, 3, 3, 3, 3, 3, 3, 3, 3, 3, 3, 3, 3, 3, 3, 3, 1, 1, 1, 1, 1, 1, 1, 1, 1, 1, 1, 1, 1, 1, 1, 1, 1, 1, 1, 1, 1, 1, 1, 1])
me_cube_031.materials.append(mat_rail_steelshiny)
me_cube_031.materials.append(mat_cc_normal)
me_cube_031.materials.append(mat_paint_white)
me_cube_031.materials.append(mat_paint_black)
me_cube_031.materials.append(mat_glass_opaque)
me_cube_031.use_remesh_preserve_volume = False
me_cube_031.use_remesh_preserve_attributes = False
me_cube_031.use_mirror_vertex_groups = False
me_cube_031.update()
me_plane_001 = bpy.data.meshes.new('Plane.001')
me_plane_001.from_pydata([(1.0, -1.0, 0.0), (1.0, 1.0, 0.0), (0.25, -1.0, 0.01), (0.25, 1.0, 0.01), (0.4, 1.0, 0.0), (0.4, -1.0, 0.0), (0.15, -1.0, 0.02), (0.15, 1.0, 0.02), (0.25, 1.0, 0.02), (0.25, -1.0, 0.02), (0.12, -1.0, 0.04), (0.12, 1.0, 0.04), (0.14, 1.0, 0.04), (0.14, -1.0, 0.04), (0.11, -1.0, 0.02), (0.11, 1.0, 0.02), (7.451e-09, -1.0, 0.02), (7.451e-09, 1.0, 0.02)], [], [(5, 4, 1, 0), (2, 3, 4, 5), (9, 8, 3, 2), (6, 7, 8, 9), (13, 12, 7, 6), (10, 11, 12, 13), (14, 15, 11, 10), (16, 17, 15, 14)])
me_plane_001.materials.append(mat_special_shadowonlybackground)
me_plane_001.use_remesh_preserve_volume = False
me_plane_001.use_remesh_preserve_attributes = False
me_plane_001.use_mirror_vertex_groups = False
me_plane_001.update()
me_cube = bpy.data.meshes.new('Cube')
me_cube.from_pydata([(-2.0, -2.0, -1.0), (-2.0, 2.0, -1.0), (2.0, 2.0, -1.0), (-2.0, -2.0, 3.0), (-2.0, 2.0, 3.0), (2.0, 2.0, 3.0)], [], [(3, 4, 1, 0), (4, 5, 2, 1)])
me_cube.materials.append(mat_special_background)
me_cube.materials.append(mat_special_shadowonly)
me_cube.use_remesh_preserve_volume = False
me_cube.use_remesh_preserve_attributes = False
me_cube.use_mirror_vertex_groups = False
me_cube.update()

# ---- objects
ob_cube_002 = bpy.data.objects.new('Cube.002', me_cube_012)
ob_cube_000 = bpy.data.objects.new('Cube.000', me_cube_011)
ob_cube_012 = bpy.data.objects.new('Cube.012', me_cube_010)
ob_cube_010 = bpy.data.objects.new('Cube.010', me_cube_001)
ob_cube_008 = bpy.data.objects.new('Cube.008', me_cube_007)
ob_cube_003 = bpy.data.objects.new('Cube.003', me_cube_004)
ob_cube_007 = bpy.data.objects.new('Cube.007', me_cube_003)
ob_cube_009 = bpy.data.objects.new('Cube.009', me_cube_008)
ob_cube_005 = bpy.data.objects.new('Cube.005', me_cube_001)
ob_rotationcontrol = bpy.data.objects.new('RotationControl', None)
ob_cameratarget = bpy.data.objects.new('CameraTarget', None)
ob_camera = bpy.data.objects.new('Camera', cam_camera)
ob_lamp = bpy.data.objects.new('Lamp', light_lamp)
ob_cube_001 = bpy.data.objects.new('Cube.001', me_cube_001)
ob_cube_004 = bpy.data.objects.new('Cube.004', me_cube_031)
ob_empty_001 = bpy.data.objects.new('Empty.001', None)
ob_plane = bpy.data.objects.new('Plane', me_plane_001)
ob_cube_011 = bpy.data.objects.new('Cube.011', me_cube)
ob_lamp_001 = bpy.data.objects.new('Lamp.001', light_lamp_001)

# ---- transforms, parenting, visibility, modifiers, constraints
ob_cube_002.location = (-1.8, 0.0, 0.1)
ob_cube_002.lineart.crease_threshold = 0.0
_m = ob_cube_002.modifiers.new('Mirror', 'MIRROR')
_m.use_axis = (True, True, False)
_m = ob_cube_002.modifiers.new('EdgeSplit', 'EDGE_SPLIT')
ob_cube_000.location = (-2.0, 0.0, 0.1)
ob_cube_000.lineart.crease_threshold = 0.0
_m = ob_cube_000.modifiers.new('Mirror', 'MIRROR')
_m.use_axis = (True, True, False)
_m = ob_cube_000.modifiers.new('EdgeSplit', 'EDGE_SPLIT')
ob_cube_012.location = (-2.0, 0.0, 0.1)
ob_cube_012.lineart.crease_threshold = 0.0
_m = ob_cube_012.modifiers.new('Mirror', 'MIRROR')
_m.use_axis = (True, True, False)
_m = ob_cube_012.modifiers.new('EdgeSplit', 'EDGE_SPLIT')
ob_cube_010.location = (-2.0, 1.49e-08, 0.08)
ob_cube_010.lineart.crease_threshold = 0.0
_m = ob_cube_010.modifiers.new('Mirror', 'MIRROR')
_m.use_axis = (True, True, False)
_m = ob_cube_010.modifiers.new('EdgeSplit', 'EDGE_SPLIT')
_m.use_edge_angle = False
ob_cube_008.location = (0.0, 0.0, 0.1)
ob_cube_008.lineart.crease_threshold = 0.0
_m = ob_cube_008.modifiers.new('Mirror', 'MIRROR')
_m.use_axis = (True, True, False)
_m = ob_cube_008.modifiers.new('EdgeSplit', 'EDGE_SPLIT')
ob_cube_003.location = (0.0, 0.0, 0.1)
ob_cube_003.lineart.crease_threshold = 0.0
_m = ob_cube_003.modifiers.new('Mirror', 'MIRROR')
_m.use_axis = (True, True, False)
_m = ob_cube_003.modifiers.new('EdgeSplit', 'EDGE_SPLIT')
ob_cube_007.location = (0.0, 0.0, 0.1)
ob_cube_007.lineart.crease_threshold = 0.0
_m = ob_cube_007.modifiers.new('Mirror', 'MIRROR')
_m.use_axis = (True, True, False)
_m = ob_cube_007.modifiers.new('EdgeSplit', 'EDGE_SPLIT')
ob_cube_009.location = (3.1, -1.9, 0.1)
ob_cube_009.lineart.crease_threshold = 0.0
_m = ob_cube_009.modifiers.new('Mirror', 'MIRROR')
_m = ob_cube_009.modifiers.new('EdgeSplit', 'EDGE_SPLIT')
ob_cube_005.location = (3.1, -1.9, 0.08)
ob_cube_005.lineart.crease_threshold = 0.0
_m = ob_cube_005.modifiers.new('Mirror', 'MIRROR')
_m.use_axis = (True, True, False)
_m = ob_cube_005.modifiers.new('EdgeSplit', 'EDGE_SPLIT')
_m.use_edge_angle = False
ob_rotationcontrol.location = (-10.0, 0.0, 0.0)
ob_rotationcontrol.rotation_euler = (0.0, 0.0, -54.98)
ob_rotationcontrol.empty_image_offset = (0.0, 0.0)
ob_rotationcontrol.lineart.crease_threshold = 0.0
ob_cameratarget.parent = ob_rotationcontrol
ob_cameratarget.location = (0.0, 0.0, 0.4085)
ob_cameratarget.empty_image_offset = (0.0, 0.0)
ob_cameratarget.lineart.crease_threshold = 0.0
ob_camera.parent = ob_cameratarget
ob_camera.location = (1.0, 1.0, 0.817)
ob_camera.rotation_euler = (1.109, 0.01082, 0.8149)
ob_camera.lock_rotations_4d = False
ob_camera.empty_display_type = 'ARROWS'
ob_camera.color = (0.0, 0.0, 0.0, 0.0)
ob_camera.display_type = 'WIRE'
ob_camera.lineart.crease_threshold = 0.0
_c = ob_camera.constraints.new('TRACK_TO'); _c.name = 'TrackTo'
_c.target = ob_cameratarget
ob_lamp.parent = ob_rotationcontrol
ob_lamp.location = (-1.0, 2.0, 0.8)
ob_lamp.lock_rotations_4d = False
ob_lamp.empty_display_type = 'ARROWS'
ob_lamp.color = (0.0, 0.0, 0.0, 0.0)
ob_lamp.lineart.crease_threshold = 0.0
_c = ob_lamp.constraints.new('TRACK_TO'); _c.name = 'TrackTo'
_c.target = ob_rotationcontrol
ob_cube_001.location = (0.0, 1.49e-08, 0.08)
ob_cube_001.lineart.crease_threshold = 0.0
_m = ob_cube_001.modifiers.new('Mirror', 'MIRROR')
_m.use_axis = (True, True, False)
_m = ob_cube_001.modifiers.new('EdgeSplit', 'EDGE_SPLIT')
_m.use_edge_angle = False
ob_cube_004.location = (3.1, -1.9, 0.1)
ob_cube_004.lineart.crease_threshold = 0.0
_m = ob_cube_004.modifiers.new('Mirror', 'MIRROR')
ob_empty_001.location = (-10.0, 0.0, -3.0)
ob_empty_001.empty_image_offset = (0.0, 0.0)
ob_empty_001.lineart.crease_threshold = 0.0
ob_plane.parent = ob_empty_001
ob_plane.matrix_parent_inverse = Matrix(((1.0, 0.0, 0.0, 0.0), (0.0, 1.0, 0.0, 0.0), (0.0, 0.0, 1.0, 3.0), (0.0, 0.0, 0.0, 1.0)))
ob_plane.location = (0.0, 0.0, 0.0)
ob_plane.display_type = 'WIRE'
ob_plane.lineart.crease_threshold = 0.0
_m = ob_plane.modifiers.new('Mirror', 'MIRROR')
ob_cube_011.parent = ob_rotationcontrol
ob_cube_011.matrix_parent_inverse = Matrix(((-2.613e-05, -1.0, 0.0, 0.0), (1.0, -2.613e-05, 0.0, 0.0), (0.0, 0.0, 1.0, 0.0), (0.0, 0.0, 0.0, 1.0)))
ob_cube_011.location = (0.0, 0.0, 0.5)
ob_cube_011.scale = (0.5, 0.5, 0.5)
ob_cube_011.display_type = 'WIRE'
ob_cube_011.lineart.crease_threshold = 0.0
ob_lamp_001.parent = ob_rotationcontrol
ob_lamp_001.location = (-1.0, 2.0, 4.0)
ob_lamp_001.lock_rotations_4d = False
ob_lamp_001.empty_display_type = 'ARROWS'
ob_lamp_001.color = (0.0, 0.0, 0.0, 0.0)
ob_lamp_001.lineart.crease_threshold = 0.0
_c = ob_lamp_001.constraints.new('TRACK_TO'); _c.name = 'TrackTo'
_c.target = ob_rotationcontrol

# ---- collection membership
col_collection_1.objects.link(ob_cube_002)
col_collection_1.objects.link(ob_cube_000)
col_collection_1.objects.link(ob_cube_012)
col_collection_1.objects.link(ob_cube_010)
col_collection_1.objects.link(ob_cube_008)
col_collection_1.objects.link(ob_cube_003)
col_collection_1.objects.link(ob_cube_007)
col_collection_1.objects.link(ob_cube_009)
col_collection_1.objects.link(ob_cube_005)
col_collection_1.objects.link(ob_rotationcontrol)
col_collection_1.objects.link(ob_cameratarget)
col_collection_1.objects.link(ob_camera)
col_collection_1.objects.link(ob_lamp)
col_collection_1.objects.link(ob_cube_001)
col_collection_1.objects.link(ob_cube_004)
col_collection_2.objects.link(ob_empty_001)
col_collection_2.objects.link(ob_plane)
col_collection_2.objects.link(ob_cube_011)
col_collection_2.objects.link(ob_lamp_001)

# ---- scene / render settings (as saved in the file)
scene.camera = ob_camera
scene.frame_start = 1; scene.frame_end = 16; scene.frame_set(45)
scene.render.engine = 'BLENDER_EEVEE_NEXT'
scene.render.image_settings.compression = 90
scene.render.resolution_x = 256
scene.render.resolution_y = 256
scene.render.dither_intensity = 0.0
scene.render.bake_margin = 2
scene.render.bake_bias = 0.0
scene.cycles.use_denoising = False
scene.cycles.samples = 10
scene.cycles.sampling_pattern = 'TABULATED_SOBOL'
scene.cycles.light_sampling_threshold = 0.0
scene.cycles.use_adaptive_sampling = False
scene.cycles.use_light_tree = False
scene.cycles.blur_glossy = 0.0
scene.cycles.volume_bounces = 1
scene.cycles.pixel_filter_type = 'GAUSSIAN'
scene.cycles.sample_clamp_indirect = 0.0
scene.view_settings.view_transform = 'Standard'
bpy.context.view_layer.update()
